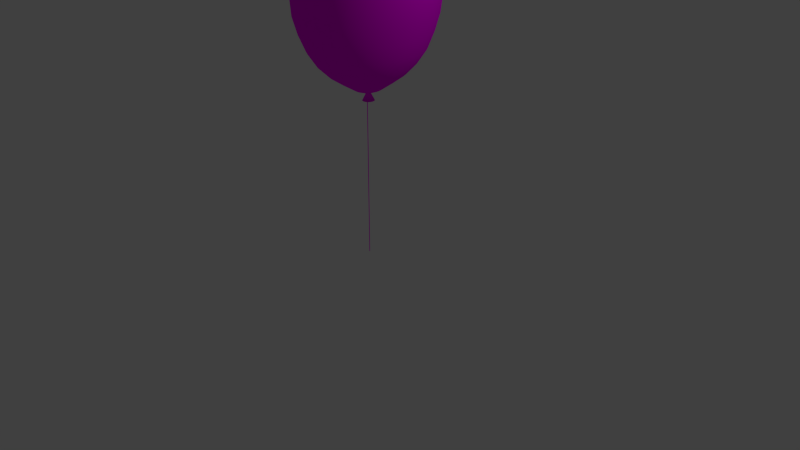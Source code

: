 # Source: LuftballonLila.blend  (saved by Blender 2.76.0; exported with 4.5.12 LTS)
import bpy
from mathutils import Matrix  # noqa: F401  (used for matrix-valued properties, if any)

bpy.ops.wm.read_factory_settings(use_empty=True)
scene = bpy.context.scene
scene.name = 'Scene'

# ---- collections
col_collection_1 = bpy.data.collections.new('Collection 1'); scene.collection.children.link(col_collection_1)

# ---- images (referenced by path relative to the original .blend; pixels are not part of the script)
import os
ASSET_DIR = os.environ.get("B2B_ASSET_DIR", "")  # directory of the original .blend (textures are referenced by path, not embedded)
HERE = os.path.dirname(os.path.abspath(__file__))  # packed textures are extracted next to this script under _unpacked/

def load_image(name, relpath, width, height, colorspace="sRGB"):
    """Load a texture the original file referenced (path relative to the .blend, or extracted next to this script)."""
    p = next((c for c in (os.path.join(HERE, relpath), os.path.join(ASSET_DIR, relpath)) if relpath and os.path.exists(c)), "")
    if p:
        img = bpy.data.images.load(p, check_existing=True)
        img.name = name
    else:  # same state as the original file: an image datablock whose file is absent (Cycles renders it pink)
        img = bpy.data.images.new(name, width, height)
        img.source = "FILE"
        img.filepath = "//" + (relpath or name)
    img.colorspace_settings.name = colorspace
    return img
img_luftballon_jpg = load_image('luftballon.jpg', 'luftballon.jpg', 1024, 1024, 'sRGB')
img_latex_luftballon_tuerkis_12inch_jpg = load_image('Latex-Luftballon-Tuerkis-12inch.jpg', 'Latex-Luftballon-Tuerkis-12inch.jpg', 1024, 1024, 'sRGB')
img_lila_jpg = load_image('lila.jpg', 'lila.jpg', 1024, 1024, 'sRGB')
img_dunkeldscf0060_jpg = load_image('dunkelDSCF0060.JPG', 'dunkelDSCF0060.JPG', 1024, 1024, 'sRGB')

# ---- materials (node trees are filled in below, after node groups)
mat_material_002 = bpy.data.materials.new('Material.002')
mat_material_002.alpha_threshold = 0.0
mat_material_002.roughness = 0.5
mat_material_004 = bpy.data.materials.new('Material.004')
mat_material_004.alpha_threshold = 0.0
mat_material_004.roughness = 0.5
mat_material_006 = bpy.data.materials.new('Material.006')
mat_material_006.alpha_threshold = 0.0
mat_material_006.roughness = 0.5
mat_material_003 = bpy.data.materials.new('Material.003')
mat_material_003.alpha_threshold = 0.0
mat_material_003.roughness = 0.5
mat_material_001 = bpy.data.materials.new('Material.001')
mat_material_001.alpha_threshold = 0.0
mat_material_001.roughness = 0.5
mat_material_005 = bpy.data.materials.new('Material.005')
mat_material_005.alpha_threshold = 0.0
mat_material_005.roughness = 0.5

# ---- material node trees
mat_material_002.use_nodes = True; mat_material_002.node_tree.nodes.clear()
_N = mat_material_002.node_tree.nodes; _L = mat_material_002.node_tree.links
n0 = _N.new('ShaderNodeOutputMaterial'); n0.name = 'Material Output'; n0.location = (300, 300)
n1 = _N.new('ShaderNodeBsdfDiffuse'); n1.name = 'Diffuse BSDF'; n1.location = (10, 300)
n2 = _N.new('ShaderNodeTexImage'); n2.name = 'Image Texture'; n2.location = (-180, 300)
n2.width = 140
n2.image = img_luftballon_jpg
_L.new(n1.outputs[0], n0.inputs[0])
_L.new(n2.outputs[0], n1.inputs[0])
n0.is_active_output = True
mat_material_004.use_nodes = True; mat_material_004.node_tree.nodes.clear()
_N = mat_material_004.node_tree.nodes; _L = mat_material_004.node_tree.links
n0 = _N.new('ShaderNodeOutputMaterial'); n0.name = 'Material Output'; n0.location = (300, 300)
n1 = _N.new('ShaderNodeBsdfDiffuse'); n1.name = 'Diffuse BSDF'; n1.location = (10, 300)
n2 = _N.new('ShaderNodeTexImage'); n2.name = 'Image Texture'; n2.location = (-180, 300)
n2.width = 140
n2.image = img_latex_luftballon_tuerkis_12inch_jpg
_L.new(n1.outputs[0], n0.inputs[0])
_L.new(n2.outputs[0], n1.inputs[0])
n0.is_active_output = True
mat_material_006.use_nodes = True; mat_material_006.node_tree.nodes.clear()
_N = mat_material_006.node_tree.nodes; _L = mat_material_006.node_tree.links
n0 = _N.new('ShaderNodeOutputMaterial'); n0.name = 'Material Output'; n0.location = (300, 300)
n1 = _N.new('ShaderNodeBsdfDiffuse'); n1.name = 'Diffuse BSDF'; n1.location = (10, 300)
n2 = _N.new('ShaderNodeTexImage'); n2.name = 'Image Texture'; n2.location = (-180, 300)
n2.width = 140
n2.image = img_lila_jpg
_L.new(n1.outputs[0], n0.inputs[0])
_L.new(n2.outputs[0], n1.inputs[0])
n0.is_active_output = True
mat_material_003.use_nodes = True; mat_material_003.node_tree.nodes.clear()
_N = mat_material_003.node_tree.nodes; _L = mat_material_003.node_tree.links
n0 = _N.new('ShaderNodeOutputMaterial'); n0.name = 'Material Output'; n0.location = (300, 300)
n1 = _N.new('ShaderNodeBsdfDiffuse'); n1.name = 'Diffuse BSDF'; n1.location = (10, 300)
n2 = _N.new('ShaderNodeTexImage'); n2.name = 'Image Texture'; n2.location = (-180, 300)
n2.width = 140
n2.image = img_dunkeldscf0060_jpg
_L.new(n1.outputs[0], n0.inputs[0])
_L.new(n2.outputs[0], n1.inputs[0])
n0.is_active_output = True
mat_material_001.use_nodes = True; mat_material_001.node_tree.nodes.clear()
_N = mat_material_001.node_tree.nodes; _L = mat_material_001.node_tree.links
n0 = _N.new('ShaderNodeOutputMaterial'); n0.name = 'Material Output'; n0.location = (300, 300)
n1 = _N.new('ShaderNodeBsdfDiffuse'); n1.name = 'Diffuse BSDF'; n1.location = (10, 300)
n2 = _N.new('ShaderNodeTexImage'); n2.name = 'Image Texture'; n2.location = (-180, 300)
n2.width = 140
n2.image = img_latex_luftballon_tuerkis_12inch_jpg
_L.new(n1.outputs[0], n0.inputs[0])
_L.new(n2.outputs[0], n1.inputs[0])
n0.is_active_output = True
mat_material_005.use_nodes = True; mat_material_005.node_tree.nodes.clear()
_N = mat_material_005.node_tree.nodes; _L = mat_material_005.node_tree.links
n0 = _N.new('ShaderNodeOutputMaterial'); n0.name = 'Material Output'; n0.location = (300, 300)
n1 = _N.new('ShaderNodeBsdfDiffuse'); n1.name = 'Diffuse BSDF'; n1.location = (10, 300)
n2 = _N.new('ShaderNodeTexImage'); n2.name = 'Image Texture'; n2.location = (-180, 300)
n2.width = 140
n2.image = img_lila_jpg
_L.new(n1.outputs[0], n0.inputs[0])
_L.new(n2.outputs[0], n1.inputs[0])
n0.is_active_output = True

# ---- world
world_world = bpy.data.worlds.new('World'); scene.world = world_world
world_world.color = (0.05088, 0.05088, 0.05088)
world_world.use_sun_shadow = False
world_world.sun_shadow_jitter_overblur = 0.0
world_world.cycles.sampling_method = 'MANUAL'
world_world.cycles.sample_map_resolution = 256

# ---- cameras
cam_camera = bpy.data.cameras.new('Camera')
cam_camera.clip_end = 100.0
cam_camera.lens = 35.0
cam_camera.sensor_width = 32.0
cam_camera.sensor_height = 18.0
cam_camera.ortho_scale = 7.314
cam_camera.dof.focus_distance = 0.0

# ---- lights
light_lamp = bpy.data.lights.new('Lamp', 'POINT')
light_lamp.transmission_factor = 0.0
light_lamp.cutoff_distance = 30.0
light_lamp.energy = 100.0
light_lamp.shadow_buffer_clip_start = 1.001
light_lamp.shadow_soft_size = 0.1
light_lamp.shadow_maximum_resolution = 0.006
light_lamp.use_absolute_resolution = True
light_lamp.cycles.use_multiple_importance_sampling = False

# ---- meshes
me_cone = bpy.data.meshes.new('Cone')
me_cone.from_pydata([(0.0, 1.0, -1.0), (0.1951, 0.9808, -1.0), (0.3827, 0.9239, -1.0), (0.5556, 0.8315, -1.0), (0.7071, 0.7071, -1.0), (0.8315, 0.5556, -1.0), (0.9239, 0.3827, -1.0), (0.9808, 0.1951, -1.0), (1.0, 7.55e-08, -1.0), (0.0, 0.0, 1.0), (0.9808, -0.1951, -1.0), (0.9239, -0.3827, -1.0), (0.8315, -0.5556, -1.0), (0.7071, -0.7071, -1.0), (0.5556, -0.8315, -1.0), (0.3827, -0.9239, -1.0), (0.1951, -0.9808, -1.0), (-3.258e-07, -1.0, -1.0), (-0.1951, -0.9808, -1.0), (-0.3827, -0.9239, -1.0), (-0.5556, -0.8315, -1.0), (-0.7071, -0.7071, -1.0), (-0.8315, -0.5556, -1.0), (-0.9239, -0.3827, -1.0), (-0.9808, -0.1951, -1.0), (-1.0, 9.656e-07, -1.0), (-0.9808, 0.1951, -1.0), (-0.9239, 0.3827, -1.0), (-0.8315, 0.5556, -1.0), (-0.7071, 0.7071, -1.0), (-0.5556, 0.8315, -1.0), (-0.3827, 0.9239, -1.0), (-0.1951, 0.9808, -1.0)], [], [(31, 9, 32), (0, 9, 1), (30, 9, 31), (29, 9, 30), (28, 9, 29), (27, 9, 28), (26, 9, 27), (25, 9, 26), (24, 9, 25), (23, 9, 24), (22, 9, 23), (21, 9, 22), (20, 9, 21), (19, 9, 20), (18, 9, 19), (17, 9, 18), (16, 9, 17), (15, 9, 16), (14, 9, 15), (13, 9, 14), (12, 9, 13), (11, 9, 12), (10, 9, 11), (8, 9, 10), (7, 9, 8), (6, 9, 7), (5, 9, 6), (4, 9, 5), (3, 9, 4), (2, 9, 3), (32, 9, 0), (1, 9, 2), (0, 1, 2, 3, 4, 5, 6, 7, 8, 10, 11, 12, 13, 14, 15, 16, 17, 18, 19, 20, 21, 22, 23, 24, 25, 26, 27, 28, 29, 30, 31, 32)])
me_cone.polygons.foreach_set('use_smooth', [True] * 33)
me_cone.polygons.foreach_set('material_index', [2, 2, 2, 2, 2, 2, 2, 2, 2, 2, 2, 2, 2, 2, 2, 2, 2, 2, 2, 2, 2, 2, 2, 2, 2, 2, 2, 2, 2, 2, 2, 2, 2])
_uv = me_cone.uv_layers.new(name='UVMap')
_uv.uv.foreach_set('vector', [0.4615, 0.559, 0.4895, 0.559, 0.4895, 0.587, 0.4615, 0.559, 0.4895, 0.559, 0.4895, 0.587, 0.4615, 0.559, 0.4895, 0.559, 0.4895, 0.587, 0.4615, 0.559, 0.4895, 0.559, 0.4895, 0.587, 0.4615, 0.559, 0.4895, 0.559, 0.4895, 0.587, 0.4615, 0.559, 0.4895, 0.559, 0.4895, 0.587, 0.4615, 0.559, 0.4895, 0.559, 0.4895, 0.587, 0.4615, 0.559, 0.4895, 0.559, 0.4895, 0.587, 0.4615, 0.559, 0.4895, 0.559, 0.4895, 0.587, 0.4615, 0.559, 0.4895, 0.559, 0.4895, 0.587, 0.4615, 0.559, 0.4895, 0.559, 0.4895, 0.587, 0.4615, 0.559, 0.4895, 0.559, 0.4895, 0.587, 0.4615, 0.559, 0.4895, 0.559, 0.4895, 0.587, 0.4615, 0.559, 0.4895, 0.559, 0.4895, 0.587, 0.4615, 0.559, 0.4895, 0.559, 0.4895, 0.587, 0.4615, 0.559, 0.4895, 0.559, 0.4895, 0.587, 0.4615, 0.559, 0.4895, 0.559, 0.4895, 0.587, 0.4615, 0.559, 0.4895, 0.559, 0.4895, 0.587, 0.4615, 0.559, 0.4895, 0.559, 0.4895, 0.587, 0.4615, 0.559, 0.4895, 0.559, 0.4895, 0.587, 0.4615, 0.559, 0.4895, 0.559, 0.4895, 0.587, 0.4615, 0.559, 0.4895, 0.559, 0.4895, 0.587, 0.4615, 0.559, 0.4895, 0.559, 0.4895, 0.587, 0.4615, 0.559, 0.4895, 0.559, 0.4895, 0.587, 0.4615, 0.559, 0.4895, 0.559, 0.4895, 0.587, 0.4615, 0.559, 0.4895, 0.559, 0.4895, 0.587, 0.4615, 0.559, 0.4895, 0.559, 0.4895, 0.587, 0.4615, 0.559, 0.4895, 0.559, 0.4895, 0.587, 0.4615, 0.559, 0.4895, 0.559, 0.4895, 0.587, 0.4615, 0.559, 0.4895, 0.559, 0.4895, 0.587, 0.4615, 0.559, 0.4895, 0.559, 0.4895, 0.587, 0.4615, 0.559, 0.4895, 0.559, 0.4895, 0.587, 0.4755, 0.587, 0.4782, 0.5867, 0.4809, 0.5859, 0.4833, 0.5846, 0.4854, 0.5829, 0.4871, 0.5808, 0.4884, 0.5784, 0.4892, 0.5757, 0.4895, 0.573, 0.4892, 0.5703, 0.4884, 0.5677, 0.4871, 0.5653, 0.4854, 0.5631, 0.4833, 0.5614, 0.4809, 0.5601, 0.4782, 0.5593, 0.4755, 0.559, 0.4728, 0.5593, 0.4702, 0.5601, 0.4677, 0.5614, 0.4656, 0.5631, 0.4639, 0.5653, 0.4626, 0.5677, 0.4618, 0.5703, 0.4615, 0.573, 0.4618, 0.5757, 0.4626, 0.5784, 0.4639, 0.5808, 0.4656, 0.5829, 0.4677, 0.5846, 0.4702, 0.5859, 0.4728, 0.5867])
me_cone.materials.append(mat_material_002)
me_cone.materials.append(mat_material_004)
me_cone.materials.append(mat_material_006)
me_cone.use_remesh_preserve_volume = False
me_cone.use_remesh_preserve_attributes = False
me_cone.use_mirror_vertex_groups = False
me_cone.update()
me_plane_001 = bpy.data.meshes.new('Plane.001')
me_plane_001.from_pydata([(-1.0, -1.0, 0.0), (1.0, -1.0, 0.0), (-1.0, 1.0, 0.0), (1.0, 1.0, 0.0)], [], [(0, 1, 3, 2)])
_uv = me_plane_001.uv_layers.new(name='UVMap')
_uv.uv.foreach_set('vector', [8.67e-05, 8.666e-05, 0.7512, 8.666e-05, 0.7512, 0.9999, 8.666e-05, 0.9999])
me_plane_001.materials.append(mat_material_003)
me_plane_001.use_remesh_preserve_volume = False
me_plane_001.use_remesh_preserve_attributes = False
me_plane_001.use_mirror_vertex_groups = False
me_plane_001.update()
me_sphere = bpy.data.meshes.new('Sphere')
me_sphere.from_pydata([(-0.1703, -0.000836, 1.081), (-0.3339, -0.000836, 1.018), (-0.4848, -0.000836, 0.917), (-0.617, -0.000836, 0.7804), (-0.7255, -0.000836, 0.614), (-0.8062, -0.000836, 0.4242), (-0.8558, -0.000836, 0.2182), (-0.8786, -0.0006354, 0.007995), (-0.8274, -0.01164, -0.3027), (-0.7561, -0.01164, -0.5101), (-0.6806, -0.01164, -0.7012), (-0.5608, -0.01164, -0.8687), (-0.4408, -0.01164, -0.995), (-0.3039, -0.01164, -1.095), (-0.1553, -0.01164, -1.194), (-0.167, 0.03187, 1.081), (-0.3275, 0.06331, 1.018), (-0.4755, 0.09229, 0.917), (-0.6052, 0.1177, 0.7804), (-0.7116, 0.1385, 0.614), (-0.7907, 0.154, 0.4242), (-0.8394, 0.1636, 0.2182), (-0.8617, 0.1681, 0.007995), (-0.8115, 0.1539, -0.3027), (-0.7416, 0.1443, -0.5101), (-0.6675, 0.1287, -0.7012), (-0.5501, 0.1077, -0.8687), (-0.4324, 0.08211, -0.995), (-0.2981, 0.05293, -1.095), (-0.1524, 0.02128, -1.194), (-0.1573, 0.06331, 1.081), (-0.3085, 0.125, 1.018), (-0.4479, 0.1818, 0.917), (-0.5701, 0.2317, 0.7804), (-0.6703, 0.2726, 0.614), (-0.7448, 0.3029, 0.4242), (-0.7907, 0.3217, 0.2182), (-0.8117, 0.3303, 0.007995), (-0.7644, 0.313, -0.3027), (-0.6986, 0.2941, -0.5101), (-0.6288, 0.2636, -0.7012), (-0.5182, 0.2224, -0.8687), (-0.4073, 0.1722, -0.995), (-0.2808, 0.115, -1.095), (-0.1436, 0.05293, -1.194), (-0.1416, 0.09229, 1.081), (-0.2777, 0.1818, 1.018), (-0.4031, 0.2644, 0.917), (-0.513, 0.3367, 0.7804), (-0.6033, 0.3961, 0.614), (-0.6703, 0.4402, 0.4242), (-0.7116, 0.4673, 0.2182), (-0.7306, 0.4799, 0.007995), (-0.6881, 0.4596, -0.3027), (-0.6288, 0.4323, -0.5101), (-0.566, 0.3879, -0.7012), (-0.4665, 0.3281, -0.8687), (-0.3667, 0.2553, -0.995), (-0.2528, 0.1722, -1.095), (-0.1293, 0.08211, -1.194), (-0.1204, 0.1177, 1.081), (-0.2361, 0.2317, 1.018), (-0.3428, 0.3367, 0.917), (-0.4363, 0.4288, 0.7804), (-0.513, 0.5043, 0.614), (-0.5701, 0.5605, 0.4242), (-0.6052, 0.595, 0.2182), (-0.6213, 0.6109, 0.007995), (-0.5853, 0.5882, -0.3027), (-0.5349, 0.5534, -0.5101), (-0.4815, 0.4969, -0.7012), (-0.3968, 0.4208, -0.8687), (-0.312, 0.3281, -0.995), (-0.2151, 0.2224, -1.095), (-0.1101, 0.1077, -1.194), (-0.09461, 0.1385, 1.081), (-0.1855, 0.2726, 1.018), (-0.2694, 0.3961, 0.917), (-0.3428, 0.5043, 0.7804), (-0.4031, 0.5932, 0.614), (-0.4479, 0.6592, 0.4242), (-0.4755, 0.6998, 0.2182), (-0.4882, 0.7185, 0.007995), (-0.46, 0.6937, -0.3027), (-0.4204, 0.6528, -0.5101), (-0.3785, 0.5863, -0.7012), (-0.312, 0.4969, -0.8687), (-0.2453, 0.3879, -0.995), (-0.1692, 0.2636, -1.095), (-0.08667, 0.1287, -1.194), (-0.06518, 0.154, 1.081), (-0.1278, 0.3029, 1.018), (-0.1855, 0.4402, 0.917), (-0.2361, 0.5605, 0.7804), (-0.2777, 0.6592, 0.614), (-0.3085, 0.7325, 0.4242), (-0.3275, 0.7777, 0.2182), (-0.3364, 0.7984, 0.007995), (-0.3171, 0.7721, -0.3027), (-0.2899, 0.7266, -0.5101), (-0.2609, 0.6528, -0.7012), (-0.2151, 0.5534, -0.8687), (-0.1692, 0.4323, -0.995), (-0.1168, 0.2941, -1.095), (-0.05996, 0.1443, -1.194), (-0.03325, 0.1636, 1.081), (-0.06518, 0.3217, 1.018), (-0.09461, 0.4673, 0.917), (-0.1204, 0.595, 0.7804), (-0.1416, 0.6998, 0.614), (-0.1573, 0.7777, 0.4242), (-0.167, 0.8257, 0.2182), (-0.1716, 0.8476, 0.007995), (-0.1621, 0.8203, -0.3027), (-0.1482, 0.7721, -0.5101), (-0.1334, 0.6937, -0.7012), (-0.1101, 0.5882, -0.8687), (-0.08667, 0.4596, -0.995), (-0.05996, 0.313, -1.095), (-0.03097, 0.1539, -1.194), (-3.679e-05, 0.1668, 1.081), (-3.68e-05, 0.328, 1.018), (-3.681e-05, 0.4765, 0.917), (-3.68e-05, 0.6067, 0.7804), (-3.679e-05, 0.7136, 0.614), (-3.684e-05, 0.793, 0.4242), (-0.000282, 0.8476, 0.2236), (-0.000282, 0.8643, 0.007995), (-0.0008298, 0.8366, -0.3027), (-0.00083, 0.7874, -0.5101), (-0.0008299, 0.7075, -0.7012), (-0.0008299, 0.5999, -0.8687), (-0.0008299, 0.4689, -0.995), (-0.0008299, 0.3193, -1.095), (-0.0008299, 0.1571, -1.194), (0.03317, 0.1636, 1.081), (0.06511, 0.3217, 1.018), (0.09454, 0.4673, 0.917), (0.1203, 0.595, 0.7804), (0.1415, 0.6998, 0.614), (0.1572, 0.7777, 0.4242), (0.1678, 0.8313, 0.2236), (0.1711, 0.8476, 0.007995), (0.1604, 0.8203, -0.3027), (0.1465, 0.7721, -0.5101), (0.1318, 0.6937, -0.7012), (0.1084, 0.5882, -0.8687), (0.08501, 0.4596, -0.995), (0.0583, 0.313, -1.095), (0.02931, 0.1539, -1.194), (0.06511, 0.154, 1.081), (0.1277, 0.3029, 1.018), (0.1855, 0.4402, 0.917), (0.2361, 0.5605, 0.7804), (0.2776, 0.6592, 0.614), (0.3085, 0.7325, 0.4242), (0.3294, 0.7831, 0.2236), (0.3358, 0.7984, 0.007995), (0.3155, 0.7721, -0.3027), (0.2882, 0.7266, -0.5101), (0.2593, 0.6528, -0.7012), (0.2135, 0.5534, -0.8687), (0.1675, 0.4323, -0.995), (0.1152, 0.2941, -1.095), (0.0583, 0.1443, -1.194), (0.09454, 0.1385, 1.081), (0.1855, 0.2726, 1.018), (0.2693, 0.3961, 0.917), (0.3427, 0.5043, 0.7804), (0.403, 0.5932, 0.614), (0.4478, 0.6592, 0.4242), (0.4783, 0.7047, 0.2236), (0.4877, 0.7185, 0.007995), (0.4584, 0.6937, -0.3027), (0.4188, 0.6528, -0.5101), (0.3768, 0.5863, -0.7012), (0.3103, 0.4969, -0.8687), (0.2436, 0.3879, -0.995), (0.1675, 0.2636, -1.095), (0.08501, 0.1287, -1.194), (0.1203, 0.1177, 1.081), (0.2361, 0.2317, 1.018), (0.3427, 0.3367, 0.917), (0.4362, 0.4288, 0.7804), (0.513, 0.5043, 0.614), (0.57, 0.5605, 0.4242), (0.6088, 0.5992, 0.2236), (0.6208, 0.6109, 0.007995), (0.5836, 0.5882, -0.3027), (0.5332, 0.5534, -0.5101), (0.4798, 0.4969, -0.7012), (0.3952, 0.4208, -0.8687), (0.3103, 0.3281, -0.995), (0.2135, 0.2224, -1.095), (0.1084, 0.1077, -1.194), (0.1415, 0.09229, 1.081), (0.2776, 0.1818, 1.018), (0.403, 0.2644, 0.917), (0.513, 0.3367, 0.7804), (0.6032, 0.3961, 0.614), (0.6702, 0.4402, 0.4242), (0.716, 0.4706, 0.2236), (0.73, 0.4799, 0.007995), (0.6864, 0.4596, -0.3027), (0.6272, 0.4323, -0.5101), (0.5643, 0.3879, -0.7012), (0.4648, 0.3281, -0.8687), (0.365, 0.2553, -0.995), (0.2512, 0.1722, -1.095), (0.1276, 0.08211, -1.194), (0.1572, 0.06331, 1.081), (0.3085, 0.125, 1.018), (0.4478, 0.1818, 0.917), (0.57, 0.2317, 0.7804), (0.6702, 0.2726, 0.614), (0.7447, 0.3029, 0.4242), (0.7956, 0.324, 0.2236), (0.8112, 0.3303, 0.007995), (0.7628, 0.313, -0.3027), (0.6969, 0.2941, -0.5101), (0.6272, 0.2636, -0.7012), (0.5166, 0.2224, -0.8687), (0.4057, 0.1722, -0.995), (0.2792, 0.115, -1.095), (0.1419, 0.05293, -1.194), (0.1669, 0.03187, 1.081), (0.3275, 0.06331, 1.018), (0.4754, 0.09229, 0.917), (0.6051, 0.1177, 0.7804), (0.7115, 0.1385, 0.614), (0.7906, 0.154, 0.4242), (0.8446, 0.1649, 0.2236), (0.8612, 0.1681, 0.007995), (0.8098, 0.1539, -0.3027), (0.7399, 0.1443, -0.5101), (0.6658, 0.1287, -0.7012), (0.5484, 0.1077, -0.8687), (0.4307, 0.08211, -0.995), (0.2964, 0.05293, -1.095), (0.1507, 0.02128, -1.194), (0.1702, -0.000836, 1.081), (0.3339, -0.0008359, 1.018), (0.4847, -0.0008359, 0.917), (0.617, -0.000836, 0.7804), (0.7255, -0.000836, 0.614), (0.8112, -0.0006353, 0.431), (0.8612, -0.0006354, 0.2236), (0.878, -0.0006355, 0.007995), (0.8257, -0.01164, -0.3027), (0.7544, -0.01164, -0.5101), (0.6789, -0.01164, -0.7012), (0.5592, -0.01164, -0.8687), (0.4392, -0.01164, -0.995), (0.3022, -0.01164, -1.095), (0.1537, -0.01164, -1.194), (0.1669, -0.03354, 1.081), (0.3275, -0.06498, 1.018), (0.4754, -0.09396, 0.917), (0.6051, -0.1194, 0.7804), (0.7115, -0.1402, 0.614), (0.7956, -0.1565, 0.431), (0.8446, -0.1661, 0.2236), (0.8612, -0.1694, 0.007995), (0.8098, -0.1771, -0.3027), (0.7399, -0.1675, -0.5101), (0.6658, -0.1519, -0.7012), (0.5484, -0.1309, -0.8687), (0.4307, -0.1054, -0.995), (0.2964, -0.07621, -1.095), (0.1507, -0.04455, -1.194), (0.1572, -0.06498, 1.081), (0.3085, -0.1267, 1.018), (0.4478, -0.1835, 0.917), (0.57, -0.2333, 0.7804), (0.6702, -0.2742, 0.614), (0.7494, -0.3064, 0.431), (0.7956, -0.3253, 0.2236), (0.8112, -0.3316, 0.007995), (0.7628, -0.3363, -0.3027), (0.6969, -0.3174, -0.5101), (0.6272, -0.2868, -0.7012), (0.5166, -0.2457, -0.8687), (0.4057, -0.1955, -0.995), (0.2792, -0.1383, -1.095), (0.1419, -0.07621, -1.194), (0.1415, -0.09396, 1.081), (0.2776, -0.1835, 1.018), (0.403, -0.266, 0.917), (0.513, -0.3384, 0.7804), (0.6032, -0.3977, 0.614), (0.6744, -0.4446, 0.431), (0.716, -0.4719, 0.2236), (0.73, -0.4811, 0.007995), (0.6864, -0.4829, -0.3027), (0.6272, -0.4556, -0.5101), (0.5643, -0.4112, -0.7012), (0.4648, -0.3514, -0.8687), (0.365, -0.2786, -0.995), (0.2512, -0.1955, -1.095), (0.1276, -0.1054, -1.194), (0.1203, -0.1194, 1.081), (0.2361, -0.2333, 1.018), (0.3427, -0.3384, 0.917), (0.4362, -0.4304, 0.7804), (0.513, -0.506, 0.614), (0.5735, -0.5657, 0.431), (0.6088, -0.6005, 0.2236), (0.6208, -0.6122, 0.007995), (0.5836, -0.6115, -0.3027), (0.5332, -0.5767, -0.5101), (0.4798, -0.5201, -0.7012), (0.3952, -0.4441, -0.8687), (0.3103, -0.3514, -0.995), (0.2135, -0.2457, -1.095), (0.1084, -0.1309, -1.194), (0.09454, -0.1402, 1.081), (0.1855, -0.2742, 1.018), (0.2693, -0.3977, 0.917), (0.3427, -0.506, 0.7804), (0.403, -0.5948, 0.614), (0.4505, -0.665, 0.431), (0.4783, -0.7059, 0.2236), (0.4877, -0.7198, 0.007995), (0.4584, -0.7169, -0.3027), (0.4188, -0.676, -0.5101), (0.3768, -0.6096, -0.7012), (0.3103, -0.5201, -0.8687), (0.2436, -0.4112, -0.995), (0.1675, -0.2868, -1.095), (0.08501, -0.1519, -1.194), (-0.0008299, -0.01164, -1.253), (0.06511, -0.1557, 1.081), (0.1277, -0.3046, 1.018), (0.1855, -0.4419, 0.917), (0.2361, -0.5621, 0.7804), (0.2776, -0.6609, 0.614), (0.3102, -0.7389, 0.431), (0.3294, -0.7843, 0.2236), (0.3358, -0.7997, 0.007995), (0.3155, -0.7953, -0.3027), (0.2882, -0.7499, -0.5101), (0.2593, -0.676, -0.7012), (0.2135, -0.5767, -0.8687), (0.1675, -0.4556, -0.995), (0.1152, -0.3174, -1.095), (0.0583, -0.1675, -1.194), (0.03317, -0.1652, 1.081), (0.06511, -0.3233, 1.018), (0.09454, -0.469, 0.917), (0.1203, -0.5967, 0.7804), (0.1415, -0.7015, 0.614), (0.1572, -0.7794, 0.4242), (0.1678, -0.8326, 0.2236), (0.1711, -0.8489, 0.007995), (0.1604, -0.8436, -0.3027), (0.1465, -0.7953, -0.5101), (0.1318, -0.7169, -0.7012), (0.1084, -0.6115, -0.8687), (0.08501, -0.4829, -0.995), (0.0583, -0.3363, -1.095), (0.02931, -0.1771, -1.194), (-3.681e-05, -0.1685, 1.081), (-3.683e-05, -0.3296, 1.018), (-3.683e-05, -0.4782, 0.917), (-3.692e-05, -0.6084, 0.7804), (-3.696e-05, -0.7152, 0.614), (-3.68e-05, -0.7946, 0.4242), (-0.0002823, -0.8489, 0.2236), (-0.0002822, -0.8655, 0.007995), (-0.0008301, -0.8599, -0.3027), (-0.0008299, -0.8107, -0.5101), (-0.0008301, -0.7308, -0.7012), (-0.00083, -0.6232, -0.8687), (-0.00083, -0.4921, -0.995), (-0.00083, -0.3426, -1.095), (-0.0008299, -0.1804, -1.194), (-0.03325, -0.1652, 1.081), (-0.06518, -0.3233, 1.018), (-0.09461, -0.469, 0.917), (-0.1204, -0.5967, 0.7804), (-0.1416, -0.7015, 0.614), (-0.1573, -0.7794, 0.4242), (-0.1683, -0.8326, 0.2236), (-0.1716, -0.8489, 0.007995), (-0.1621, -0.8436, -0.3027), (-0.1482, -0.7953, -0.5101), (-0.1334, -0.7169, -0.7012), (-0.1101, -0.6115, -0.8687), (-0.08667, -0.4829, -0.995), (-0.05996, -0.3363, -1.095), (-0.03097, -0.1771, -1.194), (-0.06518, -0.1557, 1.081), (-0.1278, -0.3046, 1.018), (-0.1855, -0.4419, 0.917), (-0.2361, -0.5621, 0.7804), (-0.2777, -0.6609, 0.614), (-0.3085, -0.7342, 0.4242), (-0.3299, -0.7843, 0.2236), (-0.3364, -0.7997, 0.007995), (-0.3171, -0.7953, -0.3027), (-0.2899, -0.7499, -0.5101), (-0.2609, -0.676, -0.7012), (-0.2151, -0.5767, -0.8687), (-0.1692, -0.4556, -0.995), (-0.1168, -0.3174, -1.095), (-0.05996, -0.1675, -1.194), (-0.09461, -0.1402, 1.081), (-0.1855, -0.2742, 1.018), (-0.2694, -0.3977, 0.917), (-0.3428, -0.506, 0.7804), (-0.4031, -0.5948, 0.614), (-0.4479, -0.6609, 0.4242), (-0.4789, -0.7059, 0.2236), (-0.4882, -0.7198, 0.007995), (-0.46, -0.7169, -0.3027), (-0.4204, -0.676, -0.5101), (-0.3785, -0.6096, -0.7012), (-0.312, -0.5201, -0.8687), (-0.2453, -0.4112, -0.995), (-0.1692, -0.2868, -1.095), (-0.08667, -0.1519, -1.194), (-0.1204, -0.1194, 1.081), (-0.2361, -0.2333, 1.018), (-0.3428, -0.3384, 0.917), (-0.4363, -0.4304, 0.7804), (-0.513, -0.506, 0.614), (-0.5701, -0.5621, 0.4242), (-0.6094, -0.6005, 0.2236), (-0.6213, -0.6122, 0.007995), (-0.5853, -0.6115, -0.3027), (-0.5349, -0.5767, -0.5101), (-0.4815, -0.5201, -0.7012), (-0.3968, -0.4441, -0.8687), (-0.312, -0.3514, -0.995), (-0.2151, -0.2457, -1.095), (-0.1101, -0.1309, -1.194), (-0.1416, -0.09396, 1.081), (-0.2777, -0.1835, 1.018), (-0.4031, -0.266, 0.917), (-0.513, -0.3384, 0.7804), (-0.6033, -0.3977, 0.614), (-0.6703, -0.4419, 0.4242), (-0.7165, -0.4719, 0.2236), (-0.7306, -0.4811, 0.007995), (-0.6881, -0.4829, -0.3027), (-0.6288, -0.4556, -0.5101), (-0.566, -0.4112, -0.7012), (-0.4665, -0.3514, -0.8687), (-0.3667, -0.2786, -0.995), (-0.2528, -0.1955, -1.095), (-0.1293, -0.1054, -1.194), (-3.706e-05, -0.0008361, 1.102), (-0.1573, -0.06498, 1.081), (-0.3085, -0.1267, 1.018), (-0.4479, -0.1835, 0.917), (-0.5701, -0.2333, 0.7804), (-0.6703, -0.2742, 0.614), (-0.7448, -0.3046, 0.4242), (-0.7907, -0.3233, 0.2182), (-0.8117, -0.3316, 0.007995), (-0.7644, -0.3363, -0.3027), (-0.6986, -0.3174, -0.5101), (-0.6288, -0.2868, -0.7012), (-0.5182, -0.2457, -0.8687), (-0.4073, -0.1955, -0.995), (-0.2808, -0.1383, -1.095), (-0.1436, -0.07621, -1.194), (-0.167, -0.03354, 1.081), (-0.3275, -0.06498, 1.018), (-0.4755, -0.09396, 0.917), (-0.6052, -0.1194, 0.7804), (-0.7116, -0.1402, 0.614), (-0.7907, -0.1557, 0.4242), (-0.8394, -0.1652, 0.2182), (-0.8617, -0.1694, 0.007995), (-0.8115, -0.1771, -0.3027), (-0.7416, -0.1675, -0.5101), (-0.6675, -0.1519, -0.7012), (-0.5501, -0.1309, -0.8687), (-0.4324, -0.1054, -0.995), (-0.2981, -0.07621, -1.095), (-0.1524, -0.04455, -1.194)], [], [(11, 10, 25, 26), (4, 3, 18, 19), (12, 11, 26, 27), (5, 4, 19, 20), (13, 12, 27, 28), (6, 5, 20, 21), (14, 13, 28, 29), (7, 6, 21, 22), (8, 7, 22, 23), (1, 0, 15, 16), (9, 8, 23, 24), (2, 1, 16, 17), (10, 9, 24, 25), (3, 2, 17, 18), (25, 24, 39, 40), (18, 17, 32, 33), (26, 25, 40, 41), (19, 18, 33, 34), (27, 26, 41, 42), (20, 19, 34, 35), (28, 27, 42, 43), (21, 20, 35, 36), (29, 28, 43, 44), (22, 21, 36, 37), (23, 22, 37, 38), (16, 15, 30, 31), (24, 23, 38, 39), (17, 16, 31, 32), (44, 43, 58, 59), (37, 36, 51, 52), (38, 37, 52, 53), (31, 30, 45, 46), (39, 38, 53, 54), (32, 31, 46, 47), (40, 39, 54, 55), (33, 32, 47, 48), (41, 40, 55, 56), (34, 33, 48, 49), (42, 41, 56, 57), (35, 34, 49, 50), (43, 42, 57, 58), (36, 35, 50, 51), (48, 47, 62, 63), (56, 55, 70, 71), (49, 48, 63, 64), (57, 56, 71, 72), (50, 49, 64, 65), (58, 57, 72, 73), (51, 50, 65, 66), (59, 58, 73, 74), (52, 51, 66, 67), (53, 52, 67, 68), (46, 45, 60, 61), (54, 53, 68, 69), (47, 46, 61, 62), (55, 54, 69, 70), (67, 66, 81, 82), (68, 67, 82, 83), (61, 60, 75, 76), (69, 68, 83, 84), (62, 61, 76, 77), (70, 69, 84, 85), (63, 62, 77, 78), (71, 70, 85, 86), (64, 63, 78, 79), (72, 71, 86, 87), (65, 64, 79, 80), (73, 72, 87, 88), (66, 65, 80, 81), (74, 73, 88, 89), (86, 85, 100, 101), (79, 78, 93, 94), (87, 86, 101, 102), (80, 79, 94, 95), (88, 87, 102, 103), (81, 80, 95, 96), (89, 88, 103, 104), (82, 81, 96, 97), (83, 82, 97, 98), (76, 75, 90, 91), (84, 83, 98, 99), (77, 76, 91, 92), (85, 84, 99, 100), (78, 77, 92, 93), (98, 97, 112, 113), (91, 90, 105, 106), (99, 98, 113, 114), (92, 91, 106, 107), (100, 99, 114, 115), (93, 92, 107, 108), (101, 100, 115, 116), (94, 93, 108, 109), (102, 101, 116, 117), (95, 94, 109, 110), (103, 102, 117, 118), (96, 95, 110, 111), (104, 103, 118, 119), (97, 96, 111, 112), (117, 116, 131, 132), (110, 109, 124, 125), (118, 117, 132, 133), (111, 110, 125, 126), (119, 118, 133, 134), (112, 111, 126, 127), (113, 112, 127, 128), (106, 105, 120, 121), (114, 113, 128, 129), (107, 106, 121, 122), (115, 114, 129, 130), (108, 107, 122, 123), (116, 115, 130, 131), (109, 108, 123, 124), (121, 120, 135, 136), (129, 128, 143, 144), (122, 121, 136, 137), (130, 129, 144, 145), (123, 122, 137, 138), (131, 130, 145, 146), (124, 123, 138, 139), (132, 131, 146, 147), (125, 124, 139, 140), (133, 132, 147, 148), (126, 125, 140, 141), (134, 133, 148, 149), (127, 126, 141, 142), (128, 127, 142, 143), (140, 139, 154, 155), (148, 147, 162, 163), (141, 140, 155, 156), (149, 148, 163, 164), (142, 141, 156, 157), (143, 142, 157, 158), (136, 135, 150, 151), (144, 143, 158, 159), (137, 136, 151, 152), (145, 144, 159, 160), (138, 137, 152, 153), (146, 145, 160, 161), (139, 138, 153, 154), (147, 146, 161, 162), (159, 158, 173, 174), (152, 151, 166, 167), (160, 159, 174, 175), (153, 152, 167, 168), (161, 160, 175, 176), (154, 153, 168, 169), (162, 161, 176, 177), (155, 154, 169, 170), (163, 162, 177, 178), (156, 155, 170, 171), (164, 163, 178, 179), (157, 156, 171, 172), (158, 157, 172, 173), (151, 150, 165, 166), (178, 177, 192, 193), (171, 170, 185, 186), (179, 178, 193, 194), (172, 171, 186, 187), (173, 172, 187, 188), (166, 165, 180, 181), (174, 173, 188, 189), (167, 166, 181, 182), (175, 174, 189, 190), (168, 167, 182, 183), (176, 175, 190, 191), (169, 168, 183, 184), (177, 176, 191, 192), (170, 169, 184, 185), (182, 181, 196, 197), (190, 189, 204, 205), (183, 182, 197, 198), (191, 190, 205, 206), (184, 183, 198, 199), (192, 191, 206, 207), (185, 184, 199, 200), (193, 192, 207, 208), (186, 185, 200, 201), (194, 193, 208, 209), (187, 186, 201, 202), (188, 187, 202, 203), (181, 180, 195, 196), (189, 188, 203, 204), (201, 200, 215, 216), (209, 208, 223, 224), (202, 201, 216, 217), (203, 202, 217, 218), (196, 195, 210, 211), (204, 203, 218, 219), (197, 196, 211, 212), (205, 204, 219, 220), (198, 197, 212, 213), (206, 205, 220, 221), (199, 198, 213, 214), (207, 206, 221, 222), (200, 199, 214, 215), (208, 207, 222, 223), (220, 219, 234, 235), (213, 212, 227, 228), (221, 220, 235, 236), (214, 213, 228, 229), (222, 221, 236, 237), (215, 214, 229, 230), (223, 222, 237, 238), (216, 215, 230, 231), (224, 223, 238, 239), (217, 216, 231, 232), (218, 217, 232, 233), (211, 210, 225, 226), (219, 218, 233, 234), (212, 211, 226, 227), (239, 238, 253, 254), (232, 231, 246, 247), (233, 232, 247, 248), (226, 225, 240, 241), (234, 233, 248, 249), (227, 226, 241, 242), (235, 234, 249, 250), (228, 227, 242, 243), (236, 235, 250, 251), (229, 228, 243, 244), (237, 236, 251, 252), (230, 229, 244, 245), (238, 237, 252, 253), (231, 230, 245, 246), (251, 250, 265, 266), (244, 243, 258, 259), (252, 251, 266, 267), (245, 244, 259, 260), (253, 252, 267, 268), (246, 245, 260, 261), (254, 253, 268, 269), (247, 246, 261, 262), (248, 247, 262, 263), (241, 240, 255, 256), (249, 248, 263, 264), (242, 241, 256, 257), (250, 249, 264, 265), (243, 242, 257, 258), (263, 262, 277, 278), (256, 255, 270, 271), (264, 263, 278, 279), (257, 256, 271, 272), (265, 264, 279, 280), (258, 257, 272, 273), (266, 265, 280, 281), (259, 258, 273, 274), (267, 266, 281, 282), (260, 259, 274, 275), (268, 267, 282, 283), (261, 260, 275, 276), (269, 268, 283, 284), (262, 261, 276, 277), (274, 273, 288, 289), (282, 281, 296, 297), (275, 274, 289, 290), (283, 282, 297, 298), (276, 275, 290, 291), (284, 283, 298, 299), (277, 276, 291, 292), (278, 277, 292, 293), (271, 270, 285, 286), (279, 278, 293, 294), (272, 271, 286, 287), (280, 279, 294, 295), (273, 272, 287, 288), (281, 280, 295, 296), (293, 292, 307, 308), (286, 285, 300, 301), (294, 293, 308, 309), (287, 286, 301, 302), (295, 294, 309, 310), (288, 287, 302, 303), (296, 295, 310, 311), (289, 288, 303, 304), (297, 296, 311, 312), (290, 289, 304, 305), (298, 297, 312, 313), (291, 290, 305, 306), (299, 298, 313, 314), (292, 291, 306, 307), (312, 311, 326, 327), (305, 304, 319, 320), (313, 312, 327, 328), (306, 305, 320, 321), (314, 313, 328, 329), (307, 306, 321, 322), (308, 307, 322, 323), (301, 300, 315, 316), (309, 308, 323, 324), (302, 301, 316, 317), (310, 309, 324, 325), (303, 302, 317, 318), (311, 310, 325, 326), (304, 303, 318, 319), (316, 315, 331, 332), (324, 323, 339, 340), (317, 316, 332, 333), (325, 324, 340, 341), (318, 317, 333, 334), (326, 325, 341, 342), (319, 318, 334, 335), (327, 326, 342, 343), (320, 319, 335, 336), (328, 327, 343, 344), (321, 320, 336, 337), (329, 328, 344, 345), (322, 321, 337, 338), (323, 322, 338, 339), (336, 335, 350, 351), (344, 343, 358, 359), (337, 336, 351, 352), (345, 344, 359, 360), (338, 337, 352, 353), (339, 338, 353, 354), (332, 331, 346, 347), (340, 339, 354, 355), (333, 332, 347, 348), (341, 340, 355, 356), (334, 333, 348, 349), (342, 341, 356, 357), (335, 334, 349, 350), (343, 342, 357, 358), (355, 354, 369, 370), (348, 347, 362, 363), (356, 355, 370, 371), (349, 348, 363, 364), (357, 356, 371, 372), (350, 349, 364, 365), (358, 357, 372, 373), (351, 350, 365, 366), (359, 358, 373, 374), (352, 351, 366, 367), (360, 359, 374, 375), (353, 352, 367, 368), (354, 353, 368, 369), (347, 346, 361, 362), (374, 373, 388, 389), (367, 366, 381, 382), (375, 374, 389, 390), (368, 367, 382, 383), (369, 368, 383, 384), (362, 361, 376, 377), (370, 369, 384, 385), (363, 362, 377, 378), (371, 370, 385, 386), (364, 363, 378, 379), (372, 371, 386, 387), (365, 364, 379, 380), (373, 372, 387, 388), (366, 365, 380, 381), (386, 385, 400, 401), (379, 378, 393, 394), (387, 386, 401, 402), (380, 379, 394, 395), (388, 387, 402, 403), (381, 380, 395, 396), (389, 388, 403, 404), (382, 381, 396, 397), (390, 389, 404, 405), (383, 382, 397, 398), (384, 383, 398, 399), (377, 376, 391, 392), (385, 384, 399, 400), (378, 377, 392, 393), (405, 404, 419, 420), (398, 397, 412, 413), (399, 398, 413, 414), (392, 391, 406, 407), (400, 399, 414, 415), (393, 392, 407, 408), (401, 400, 415, 416), (394, 393, 408, 409), (402, 401, 416, 417), (395, 394, 409, 410), (403, 402, 417, 418), (396, 395, 410, 411), (404, 403, 418, 419), (397, 396, 411, 412), (409, 408, 423, 424), (417, 416, 431, 432), (410, 409, 424, 425), (418, 417, 432, 433), (411, 410, 425, 426), (419, 418, 433, 434), (412, 411, 426, 427), (420, 419, 434, 435), (413, 412, 427, 428), (414, 413, 428, 429), (407, 406, 421, 422), (415, 414, 429, 430), (408, 407, 422, 423), (416, 415, 430, 431), (428, 427, 442, 443), (429, 428, 443, 444), (422, 421, 436, 437), (430, 429, 444, 445), (423, 422, 437, 438), (431, 430, 445, 446), (424, 423, 438, 439), (432, 431, 446, 447), (425, 424, 439, 440), (433, 432, 447, 448), (426, 425, 440, 441), (434, 433, 448, 449), (427, 426, 441, 442), (435, 434, 449, 450), (447, 446, 462, 463), (440, 439, 455, 456), (448, 447, 463, 464), (441, 440, 456, 457), (449, 448, 464, 465), (442, 441, 457, 458), (450, 449, 465, 466), (443, 442, 458, 459), (444, 443, 459, 460), (437, 436, 452, 453), (445, 444, 460, 461), (438, 437, 453, 454), (446, 445, 461, 462), (439, 438, 454, 455), (460, 459, 474, 475), (453, 452, 467, 468), (461, 460, 475, 476), (454, 453, 468, 469), (462, 461, 476, 477), (455, 454, 469, 470), (463, 462, 477, 478), (456, 455, 470, 471), (464, 463, 478, 479), (457, 456, 471, 472), (465, 464, 479, 480), (458, 457, 472, 473), (466, 465, 480, 481), (459, 458, 473, 474), (0, 451, 15), (330, 14, 29), (15, 451, 30), (330, 29, 44), (30, 451, 45), (330, 44, 59), (45, 451, 60), (330, 59, 74), (60, 451, 75), (330, 74, 89), (75, 451, 90), (330, 89, 104), (330, 104, 119), (90, 451, 105), (105, 451, 120), (330, 119, 134), (120, 451, 135), (330, 134, 149), (135, 451, 150), (330, 149, 164), (150, 451, 165), (330, 164, 179), (165, 451, 180), (330, 179, 194), (180, 451, 195), (330, 194, 209), (195, 451, 210), (330, 209, 224), (210, 451, 225), (330, 224, 239), (225, 451, 240), (330, 239, 254), (240, 451, 255), (330, 254, 269), (255, 451, 270), (330, 269, 284), (270, 451, 285), (330, 284, 299), (285, 451, 300), (330, 299, 314), (300, 451, 315), (330, 314, 329), (315, 451, 331), (330, 329, 345), (331, 451, 346), (330, 345, 360), (346, 451, 361), (330, 360, 375), (361, 451, 376), (330, 375, 390), (376, 451, 391), (330, 390, 405), (391, 451, 406), (330, 405, 420), (406, 451, 421), (330, 420, 435), (421, 451, 436), (330, 435, 450), (436, 451, 452), (330, 450, 466), (452, 451, 467), (330, 466, 481), (471, 470, 3, 4), (479, 478, 11, 12), (472, 471, 4, 5), (480, 479, 12, 13), (473, 472, 5, 6), (481, 480, 13, 14), (474, 473, 6, 7), (467, 451, 0), (330, 481, 14), (475, 474, 7, 8), (468, 467, 0, 1), (476, 475, 8, 9), (469, 468, 1, 2), (477, 476, 9, 10), (470, 469, 2, 3), (478, 477, 10, 11)])
me_sphere.polygons.foreach_set('use_smooth', [True] * 512)
me_sphere.polygons.foreach_set('material_index', [1, 1, 1, 1, 1, 1, 1, 1, 1, 1, 1, 1, 1, 1, 1, 1, 1, 1, 1, 1, 1, 1, 1, 1, 1, 1, 1, 1, 1, 1, 1, 1, 1, 1, 1, 1, 1, 1, 1, 1, 1, 1, 1, 1, 1, 1, 1, 1, 1, 1, 1, 1, 1, 1, 1, 1, 1, 1, 1, 1, 1, 1, 1, 1, 1, 1, 1, 1, 1, 1, 1, 1, 1, 1, 1, 1, 1, 1, 1, 1, 1, 1, 1, 1, 1, 1, 1, 1, 1, 1, 1, 1, 1, 1, 1, 1, 1, 1, 1, 1, 1, 1, 1, 1, 1, 1, 1, 1, 1, 1, 1, 1, 1, 1, 1, 1, 1, 1, 1, 1, 1, 1, 1, 1, 1, 1, 1, 1, 1, 1, 1, 1, 1, 1, 1, 1, 1, 1, 1, 1, 1, 1, 1, 1, 1, 1, 1, 1, 1, 1, 1, 1, 1, 1, 1, 1, 1, 1, 1, 1, 1, 1, 1, 1, 1, 1, 1, 1, 1, 1, 1, 1, 1, 1, 1, 1, 1, 1, 1, 1, 1, 1, 1, 1, 1, 1, 1, 1, 1, 1, 1, 1, 1, 1, 1, 1, 1, 1, 1, 1, 1, 1, 1, 1, 1, 1, 1, 1, 1, 1, 1, 1, 1, 1, 1, 1, 1, 1, 1, 1, 1, 1, 1, 1, 1, 1, 1, 1, 1, 1, 1, 1, 1, 1, 1, 1, 1, 1, 1, 1, 1, 1, 1, 1, 1, 1, 1, 1, 1, 1, 1, 1, 1, 1, 1, 1, 1, 1, 1, 1, 1, 1, 1, 1, 1, 1, 1, 1, 1, 1, 1, 1, 1, 1, 1, 1, 1, 1, 1, 1, 1, 1, 1, 1, 1, 1, 1, 1, 1, 1, 1, 1, 1, 1, 1, 1, 1, 1, 1, 1, 1, 1, 1, 1, 1, 1, 1, 1, 1, 1, 1, 1, 1, 1, 1, 1, 1, 1, 1, 1, 1, 1, 1, 1, 1, 1, 1, 1, 1, 1, 1, 1, 1, 1, 1, 1, 1, 1, 1, 1, 1, 1, 1, 1, 1, 1, 1, 1, 1, 1, 1, 1, 1, 1, 1, 1, 1, 1, 1, 1, 1, 1, 1, 1, 1, 1, 1, 1, 1, 1, 1, 1, 1, 1, 1, 1, 1, 1, 1, 1, 1, 1, 1, 1, 1, 1, 1, 1, 1, 1, 1, 1, 1, 1, 1, 1, 1, 1, 1, 1, 1, 1, 1, 1, 1, 1, 1, 1, 1, 1, 1, 1, 1, 1, 1, 1, 1, 1, 1, 1, 1, 1, 1, 1, 1, 1, 1, 1, 1, 1, 1, 1, 1, 1, 1, 1, 1, 1, 1, 1, 1, 1, 1, 1, 1, 1, 1, 1, 1, 1, 1, 1, 1, 1, 1, 1, 1, 1, 1, 1, 1, 1, 1, 1, 1, 1, 1, 1, 1, 1, 1, 1, 1, 1, 1, 1, 1, 1, 1, 1, 1, 1, 1, 1, 1, 1, 1, 1, 1, 1, 1, 1, 1, 1, 1, 1, 1, 1, 1, 1, 1, 1, 1, 1, 1, 1, 1, 1, 1, 1, 1, 1])
_uv = me_sphere.uv_layers.new(name='UVMap')
_uv.uv.foreach_set('vector', [0.4657, 0.6148, 0.4385, 0.6148, 0.4385, 0.5876, 0.4657, 0.5876, 0.4657, 0.6148, 0.4385, 0.6148, 0.4385, 0.5876, 0.4657, 0.5876, 0.4657, 0.6148, 0.4385, 0.6148, 0.4385, 0.5876, 0.4657, 0.5876, 0.4657, 0.6148, 0.4385, 0.6148, 0.4385, 0.5876, 0.4657, 0.5876, 0.4657, 0.6148, 0.4385, 0.6148, 0.4385, 0.5876, 0.4657, 0.5876, 0.4657, 0.6148, 0.4385, 0.6148, 0.4385, 0.5876, 0.4657, 0.5876, 0.4657, 0.6148, 0.4385, 0.6148, 0.4385, 0.5876, 0.4657, 0.5876, 0.4657, 0.6148, 0.4385, 0.6148, 0.4385, 0.5876, 0.4657, 0.5876, 0.4657, 0.6148, 0.4385, 0.6148, 0.4385, 0.5876, 0.4657, 0.5876, 0.4657, 0.6148, 0.4385, 0.6148, 0.4385, 0.5876, 0.4657, 0.5876, 0.4657, 0.6148, 0.4385, 0.6148, 0.4385, 0.5876, 0.4657, 0.5876, 0.4657, 0.6148, 0.4385, 0.6148, 0.4385, 0.5876, 0.4657, 0.5876, 0.4657, 0.6148, 0.4385, 0.6148, 0.4385, 0.5876, 0.4657, 0.5876, 0.4657, 0.6148, 0.4385, 0.6148, 0.4385, 0.5876, 0.4657, 0.5876, 0.4657, 0.6148, 0.4385, 0.6148, 0.4385, 0.5876, 0.4657, 0.5876, 0.4657, 0.6148, 0.4385, 0.6148, 0.4385, 0.5876, 0.4657, 0.5876, 0.4657, 0.6148, 0.4385, 0.6148, 0.4385, 0.5876, 0.4657, 0.5876, 0.4657, 0.6148, 0.4385, 0.6148, 0.4385, 0.5876, 0.4657, 0.5876, 0.4657, 0.6148, 0.4385, 0.6148, 0.4385, 0.5876, 0.4657, 0.5876, 0.4657, 0.6148, 0.4385, 0.6148, 0.4385, 0.5876, 0.4657, 0.5876, 0.4657, 0.6148, 0.4385, 0.6148, 0.4385, 0.5876, 0.4657, 0.5876, 0.4657, 0.6148, 0.4385, 0.6148, 0.4385, 0.5876, 0.4657, 0.5876, 0.4657, 0.6148, 0.4385, 0.6148, 0.4385, 0.5876, 0.4657, 0.5876, 0.4657, 0.6148, 0.4385, 0.6148, 0.4385, 0.5876, 0.4657, 0.5876, 0.4657, 0.6148, 0.4385, 0.6148, 0.4385, 0.5876, 0.4657, 0.5876, 0.4657, 0.6148, 0.4385, 0.6148, 0.4385, 0.5876, 0.4657, 0.5876, 0.4657, 0.6148, 0.4385, 0.6148, 0.4385, 0.5876, 0.4657, 0.5876, 0.4657, 0.6148, 0.4385, 0.6148, 0.4385, 0.5876, 0.4657, 0.5876, 0.4657, 0.6148, 0.4385, 0.6148, 0.4385, 0.5876, 0.4657, 0.5876, 0.4657, 0.6148, 0.4385, 0.6148, 0.4385, 0.5876, 0.4657, 0.5876, 0.4657, 0.6148, 0.4385, 0.6148, 0.4385, 0.5876, 0.4657, 0.5876, 0.4657, 0.6148, 0.4385, 0.6148, 0.4385, 0.5876, 0.4657, 0.5876, 0.4657, 0.6148, 0.4385, 0.6148, 0.4385, 0.5876, 0.4657, 0.5876, 0.4657, 0.6148, 0.4385, 0.6148, 0.4385, 0.5876, 0.4657, 0.5876, 0.4657, 0.6148, 0.4385, 0.6148, 0.4385, 0.5876, 0.4657, 0.5876, 0.4657, 0.6148, 0.4385, 0.6148, 0.4385, 0.5876, 0.4657, 0.5876, 0.4657, 0.6148, 0.4385, 0.6148, 0.4385, 0.5876, 0.4657, 0.5876, 0.4657, 0.6148, 0.4385, 0.6148, 0.4385, 0.5876, 0.4657, 0.5876, 0.4657, 0.6148, 0.4385, 0.6148, 0.4385, 0.5876, 0.4657, 0.5876, 0.4657, 0.6148, 0.4385, 0.6148, 0.4385, 0.5876, 0.4657, 0.5876, 0.4657, 0.6148, 0.4385, 0.6148, 0.4385, 0.5876, 0.4657, 0.5876, 0.4657, 0.6148, 0.4385, 0.6148, 0.4385, 0.5876, 0.4657, 0.5876, 0.4657, 0.6148, 0.4385, 0.6148, 0.4385, 0.5876, 0.4657, 0.5876, 0.4657, 0.6148, 0.4385, 0.6148, 0.4385, 0.5876, 0.4657, 0.5876, 0.4657, 0.6148, 0.4385, 0.6148, 0.4385, 0.5876, 0.4657, 0.5876, 0.4657, 0.6148, 0.4385, 0.6148, 0.4385, 0.5876, 0.4657, 0.5876, 0.4657, 0.6148, 0.4385, 0.6148, 0.4385, 0.5876, 0.4657, 0.5876, 0.4657, 0.6148, 0.4385, 0.6148, 0.4385, 0.5876, 0.4657, 0.5876, 0.4657, 0.6148, 0.4385, 0.6148, 0.4385, 0.5876, 0.4657, 0.5876, 0.4657, 0.6148, 0.4385, 0.6148, 0.4385, 0.5876, 0.4657, 0.5876, 0.4657, 0.6148, 0.4385, 0.6148, 0.4385, 0.5876, 0.4657, 0.5876, 0.4657, 0.6148, 0.4385, 0.6148, 0.4385, 0.5876, 0.4657, 0.5876, 0.4657, 0.6148, 0.4385, 0.6148, 0.4385, 0.5876, 0.4657, 0.5876, 0.4657, 0.6148, 0.4385, 0.6148, 0.4385, 0.5876, 0.4657, 0.5876, 0.4657, 0.6148, 0.4385, 0.6148, 0.4385, 0.5876, 0.4657, 0.5876, 0.4657, 0.6148, 0.4385, 0.6148, 0.4385, 0.5876, 0.4657, 0.5876, 0.4657, 0.6148, 0.4385, 0.6148, 0.4385, 0.5876, 0.4657, 0.5876, 0.4657, 0.6148, 0.4385, 0.6148, 0.4385, 0.5876, 0.4657, 0.5876, 0.4657, 0.6148, 0.4385, 0.6148, 0.4385, 0.5876, 0.4657, 0.5876, 0.4657, 0.6148, 0.4385, 0.6148, 0.4385, 0.5876, 0.4657, 0.5876, 0.4657, 0.6148, 0.4385, 0.6148, 0.4385, 0.5876, 0.4657, 0.5876, 0.4657, 0.6148, 0.4385, 0.6148, 0.4385, 0.5876, 0.4657, 0.5876, 0.4657, 0.6148, 0.4385, 0.6148, 0.4385, 0.5876, 0.4657, 0.5876, 0.4657, 0.6148, 0.4385, 0.6148, 0.4385, 0.5876, 0.4657, 0.5876, 0.4657, 0.6148, 0.4385, 0.6148, 0.4385, 0.5876, 0.4657, 0.5876, 0.4657, 0.6148, 0.4385, 0.6148, 0.4385, 0.5876, 0.4657, 0.5876, 0.4657, 0.6148, 0.4385, 0.6148, 0.4385, 0.5876, 0.4657, 0.5876, 0.4657, 0.6148, 0.4385, 0.6148, 0.4385, 0.5876, 0.4657, 0.5876, 0.4657, 0.6148, 0.4385, 0.6148, 0.4385, 0.5876, 0.4657, 0.5876, 0.4657, 0.6148, 0.4385, 0.6148, 0.4385, 0.5876, 0.4657, 0.5876, 0.4657, 0.6148, 0.4385, 0.6148, 0.4385, 0.5876, 0.4657, 0.5876, 0.4657, 0.6148, 0.4385, 0.6148, 0.4385, 0.5876, 0.4657, 0.5876, 0.4657, 0.6148, 0.4385, 0.6148, 0.4385, 0.5876, 0.4657, 0.5876, 0.4657, 0.6148, 0.4385, 0.6148, 0.4385, 0.5876, 0.4657, 0.5876, 0.4657, 0.6148, 0.4385, 0.6148, 0.4385, 0.5876, 0.4657, 0.5876, 0.4657, 0.6148, 0.4385, 0.6148, 0.4385, 0.5876, 0.4657, 0.5876, 0.4657, 0.6148, 0.4385, 0.6148, 0.4385, 0.5876, 0.4657, 0.5876, 0.4657, 0.6148, 0.4385, 0.6148, 0.4385, 0.5876, 0.4657, 0.5876, 0.4657, 0.6148, 0.4385, 0.6148, 0.4385, 0.5876, 0.4657, 0.5876, 0.4657, 0.6148, 0.4385, 0.6148, 0.4385, 0.5876, 0.4657, 0.5876, 0.4657, 0.6148, 0.4385, 0.6148, 0.4385, 0.5876, 0.4657, 0.5876, 0.4657, 0.6148, 0.4385, 0.6148, 0.4385, 0.5876, 0.4657, 0.5876, 0.4657, 0.6148, 0.4385, 0.6148, 0.4385, 0.5876, 0.4657, 0.5876, 0.4657, 0.6148, 0.4385, 0.6148, 0.4385, 0.5876, 0.4657, 0.5876, 0.4657, 0.6148, 0.4385, 0.6148, 0.4385, 0.5876, 0.4657, 0.5876, 0.4657, 0.6148, 0.4385, 0.6148, 0.4385, 0.5876, 0.4657, 0.5876, 0.4657, 0.6148, 0.4385, 0.6148, 0.4385, 0.5876, 0.4657, 0.5876, 0.4657, 0.6148, 0.4385, 0.6148, 0.4385, 0.5876, 0.4657, 0.5876, 0.4657, 0.6148, 0.4385, 0.6148, 0.4385, 0.5876, 0.4657, 0.5876, 0.4657, 0.6148, 0.4385, 0.6148, 0.4385, 0.5876, 0.4657, 0.5876, 0.4657, 0.6148, 0.4385, 0.6148, 0.4385, 0.5876, 0.4657, 0.5876, 0.4657, 0.6148, 0.4385, 0.6148, 0.4385, 0.5876, 0.4657, 0.5876, 0.4657, 0.6148, 0.4385, 0.6148, 0.4385, 0.5876, 0.4657, 0.5876, 0.4657, 0.6148, 0.4385, 0.6148, 0.4385, 0.5876, 0.4657, 0.5876, 0.4657, 0.6148, 0.4385, 0.6148, 0.4385, 0.5876, 0.4657, 0.5876, 0.4657, 0.6148, 0.4385, 0.6148, 0.4385, 0.5876, 0.4657, 0.5876, 0.4657, 0.6148, 0.4385, 0.6148, 0.4385, 0.5876, 0.4657, 0.5876, 0.4657, 0.6148, 0.4385, 0.6148, 0.4385, 0.5876, 0.4657, 0.5876, 0.4657, 0.6148, 0.4385, 0.6148, 0.4385, 0.5876, 0.4657, 0.5876, 0.4657, 0.6148, 0.4385, 0.6148, 0.4385, 0.5876, 0.4657, 0.5876, 0.4657, 0.6148, 0.4385, 0.6148, 0.4385, 0.5876, 0.4657, 0.5876, 0.4657, 0.6148, 0.4385, 0.6148, 0.4385, 0.5876, 0.4657, 0.5876, 0.4657, 0.6148, 0.4385, 0.6148, 0.4385, 0.5876, 0.4657, 0.5876, 0.4657, 0.6148, 0.4385, 0.6148, 0.4385, 0.5876, 0.4657, 0.5876, 0.4657, 0.6148, 0.4385, 0.6148, 0.4385, 0.5876, 0.4657, 0.5876, 0.4657, 0.6148, 0.4385, 0.6148, 0.4385, 0.5876, 0.4657, 0.5876, 0.4657, 0.6148, 0.4385, 0.6148, 0.4385, 0.5876, 0.4657, 0.5876, 0.4657, 0.6148, 0.4385, 0.6148, 0.4385, 0.5876, 0.4657, 0.5876, 0.4657, 0.6148, 0.4385, 0.6148, 0.4385, 0.5876, 0.4657, 0.5876, 0.4657, 0.6148, 0.4385, 0.6148, 0.4385, 0.5876, 0.4657, 0.5876, 0.4657, 0.6148, 0.4385, 0.6148, 0.4385, 0.5876, 0.4657, 0.5876, 0.4657, 0.6148, 0.4385, 0.6148, 0.4385, 0.5876, 0.4657, 0.5876, 0.4657, 0.6148, 0.4385, 0.6148, 0.4385, 0.5876, 0.4657, 0.5876, 0.4657, 0.6148, 0.4385, 0.6148, 0.4385, 0.5876, 0.4657, 0.5876, 0.4657, 0.6148, 0.4385, 0.6148, 0.4385, 0.5876, 0.4657, 0.5876, 0.4657, 0.6148, 0.4385, 0.6148, 0.4385, 0.5876, 0.4657, 0.5876, 0.4657, 0.6148, 0.4385, 0.6148, 0.4385, 0.5876, 0.4657, 0.5876, 0.4657, 0.6148, 0.4385, 0.6148, 0.4385, 0.5876, 0.4657, 0.5876, 0.4657, 0.6148, 0.4385, 0.6148, 0.4385, 0.5876, 0.4657, 0.5876, 0.4657, 0.6148, 0.4385, 0.6148, 0.4385, 0.5876, 0.4657, 0.5876, 0.4657, 0.6148, 0.4385, 0.6148, 0.4385, 0.5876, 0.4657, 0.5876, 0.4657, 0.6148, 0.4385, 0.6148, 0.4385, 0.5876, 0.4657, 0.5876, 0.4657, 0.6148, 0.4385, 0.6148, 0.4385, 0.5876, 0.4657, 0.5876, 0.4657, 0.6148, 0.4385, 0.6148, 0.4385, 0.5876, 0.4657, 0.5876, 0.4657, 0.6148, 0.4385, 0.6148, 0.4385, 0.5876, 0.4657, 0.5876, 0.4657, 0.6148, 0.4385, 0.6148, 0.4385, 0.5876, 0.4657, 0.5876, 0.4657, 0.6148, 0.4385, 0.6148, 0.4385, 0.5876, 0.4657, 0.5876, 0.4657, 0.6148, 0.4385, 0.6148, 0.4385, 0.5876, 0.4657, 0.5876, 0.4657, 0.6148, 0.4385, 0.6148, 0.4385, 0.5876, 0.4657, 0.5876, 0.4657, 0.6148, 0.4385, 0.6148, 0.4385, 0.5876, 0.4657, 0.5876, 0.4657, 0.6148, 0.4385, 0.6148, 0.4385, 0.5876, 0.4657, 0.5876, 0.4657, 0.6148, 0.4385, 0.6148, 0.4385, 0.5876, 0.4657, 0.5876, 0.4657, 0.6148, 0.4385, 0.6148, 0.4385, 0.5876, 0.4657, 0.5876, 0.4657, 0.6148, 0.4385, 0.6148, 0.4385, 0.5876, 0.4657, 0.5876, 0.4657, 0.6148, 0.4385, 0.6148, 0.4385, 0.5876, 0.4657, 0.5876, 0.4657, 0.6148, 0.4385, 0.6148, 0.4385, 0.5876, 0.4657, 0.5876, 0.4657, 0.6148, 0.4385, 0.6148, 0.4385, 0.5876, 0.4657, 0.5876, 0.4657, 0.6148, 0.4385, 0.6148, 0.4385, 0.5876, 0.4657, 0.5876, 0.4657, 0.6148, 0.4385, 0.6148, 0.4385, 0.5876, 0.4657, 0.5876, 0.4657, 0.6148, 0.4385, 0.6148, 0.4385, 0.5876, 0.4657, 0.5876, 0.4657, 0.6148, 0.4385, 0.6148, 0.4385, 0.5876, 0.4657, 0.5876, 0.4657, 0.6148, 0.4385, 0.6148, 0.4385, 0.5876, 0.4657, 0.5876, 0.4657, 0.6148, 0.4385, 0.6148, 0.4385, 0.5876, 0.4657, 0.5876, 0.4657, 0.6148, 0.4385, 0.6148, 0.4385, 0.5876, 0.4657, 0.5876, 0.4657, 0.6148, 0.4385, 0.6148, 0.4385, 0.5876, 0.4657, 0.5876, 0.4657, 0.6148, 0.4385, 0.6148, 0.4385, 0.5876, 0.4657, 0.5876, 0.4657, 0.6148, 0.4385, 0.6148, 0.4385, 0.5876, 0.4657, 0.5876, 0.4657, 0.6148, 0.4385, 0.6148, 0.4385, 0.5876, 0.4657, 0.5876, 0.4657, 0.6148, 0.4385, 0.6148, 0.4385, 0.5876, 0.4657, 0.5876, 0.4657, 0.6148, 0.4385, 0.6148, 0.4385, 0.5876, 0.4657, 0.5876, 0.4657, 0.6148, 0.4385, 0.6148, 0.4385, 0.5876, 0.4657, 0.5876, 0.4657, 0.6148, 0.4385, 0.6148, 0.4385, 0.5876, 0.4657, 0.5876, 0.4657, 0.6148, 0.4385, 0.6148, 0.4385, 0.5876, 0.4657, 0.5876, 0.4657, 0.6148, 0.4385, 0.6148, 0.4385, 0.5876, 0.4657, 0.5876, 0.4657, 0.6148, 0.4385, 0.6148, 0.4385, 0.5876, 0.4657, 0.5876, 0.4657, 0.6148, 0.4385, 0.6148, 0.4385, 0.5876, 0.4657, 0.5876, 0.4657, 0.6148, 0.4385, 0.6148, 0.4385, 0.5876, 0.4657, 0.5876, 0.4657, 0.6148, 0.4385, 0.6148, 0.4385, 0.5876, 0.4657, 0.5876, 0.4657, 0.6148, 0.4385, 0.6148, 0.4385, 0.5876, 0.4657, 0.5876, 0.4657, 0.6148, 0.4385, 0.6148, 0.4385, 0.5876, 0.4657, 0.5876, 0.4657, 0.6148, 0.4385, 0.6148, 0.4385, 0.5876, 0.4657, 0.5876, 0.4657, 0.6148, 0.4385, 0.6148, 0.4385, 0.5876, 0.4657, 0.5876, 0.4657, 0.6148, 0.4385, 0.6148, 0.4385, 0.5876, 0.4657, 0.5876, 0.4657, 0.6148, 0.4385, 0.6148, 0.4385, 0.5876, 0.4657, 0.5876, 0.4657, 0.6148, 0.4385, 0.6148, 0.4385, 0.5876, 0.4657, 0.5876, 0.4657, 0.6148, 0.4385, 0.6148, 0.4385, 0.5876, 0.4657, 0.5876, 0.4657, 0.6148, 0.4385, 0.6148, 0.4385, 0.5876, 0.4657, 0.5876, 0.4657, 0.6148, 0.4385, 0.6148, 0.4385, 0.5876, 0.4657, 0.5876, 0.4657, 0.6148, 0.4385, 0.6148, 0.4385, 0.5876, 0.4657, 0.5876, 0.4657, 0.6148, 0.4385, 0.6148, 0.4385, 0.5876, 0.4657, 0.5876, 0.4657, 0.6148, 0.4385, 0.6148, 0.4385, 0.5876, 0.4657, 0.5876, 0.4657, 0.6148, 0.4385, 0.6148, 0.4385, 0.5876, 0.4657, 0.5876, 0.4657, 0.6148, 0.4385, 0.6148, 0.4385, 0.5876, 0.4657, 0.5876, 0.4657, 0.6148, 0.4385, 0.6148, 0.4385, 0.5876, 0.4657, 0.5876, 0.4657, 0.6148, 0.4385, 0.6148, 0.4385, 0.5876, 0.4657, 0.5876, 0.4657, 0.6148, 0.4385, 0.6148, 0.4385, 0.5876, 0.4657, 0.5876, 0.4657, 0.6148, 0.4385, 0.6148, 0.4385, 0.5876, 0.4657, 0.5876, 0.4657, 0.6148, 0.4385, 0.6148, 0.4385, 0.5876, 0.4657, 0.5876, 0.4657, 0.6148, 0.4385, 0.6148, 0.4385, 0.5876, 0.4657, 0.5876, 0.4657, 0.6148, 0.4385, 0.6148, 0.4385, 0.5876, 0.4657, 0.5876, 0.4657, 0.6148, 0.4385, 0.6148, 0.4385, 0.5876, 0.4657, 0.5876, 0.4657, 0.6148, 0.4385, 0.6148, 0.4385, 0.5876, 0.4657, 0.5876, 0.4657, 0.6148, 0.4385, 0.6148, 0.4385, 0.5876, 0.4657, 0.5876, 0.4657, 0.6148, 0.4385, 0.6148, 0.4385, 0.5876, 0.4657, 0.5876, 0.4657, 0.6148, 0.4385, 0.6148, 0.4385, 0.5876, 0.4657, 0.5876, 0.4657, 0.6148, 0.4385, 0.6148, 0.4385, 0.5876, 0.4657, 0.5876, 0.4657, 0.6148, 0.4385, 0.6148, 0.4385, 0.5876, 0.4657, 0.5876, 0.4657, 0.6148, 0.4385, 0.6148, 0.4385, 0.5876, 0.4657, 0.5876, 0.4657, 0.6148, 0.4385, 0.6148, 0.4385, 0.5876, 0.4657, 0.5876, 0.4657, 0.6148, 0.4385, 0.6148, 0.4385, 0.5876, 0.4657, 0.5876, 0.4657, 0.6148, 0.4385, 0.6148, 0.4385, 0.5876, 0.4657, 0.5876, 0.4657, 0.6148, 0.4385, 0.6148, 0.4385, 0.5876, 0.4657, 0.5876, 0.4657, 0.6148, 0.4385, 0.6148, 0.4385, 0.5876, 0.4657, 0.5876, 0.4657, 0.6148, 0.4385, 0.6148, 0.4385, 0.5876, 0.4657, 0.5876, 0.4657, 0.6148, 0.4385, 0.6148, 0.4385, 0.5876, 0.4657, 0.5876, 0.4657, 0.6148, 0.4385, 0.6148, 0.4385, 0.5876, 0.4657, 0.5876, 0.4657, 0.6148, 0.4385, 0.6148, 0.4385, 0.5876, 0.4657, 0.5876, 0.4657, 0.6148, 0.4385, 0.6148, 0.4385, 0.5876, 0.4657, 0.5876, 0.4657, 0.6148, 0.4385, 0.6148, 0.4385, 0.5876, 0.4657, 0.5876, 0.4657, 0.6148, 0.4385, 0.6148, 0.4385, 0.5876, 0.4657, 0.5876, 0.4657, 0.6148, 0.4385, 0.6148, 0.4385, 0.5876, 0.4657, 0.5876, 0.4657, 0.6148, 0.4385, 0.6148, 0.4385, 0.5876, 0.4657, 0.5876, 0.4657, 0.6148, 0.4385, 0.6148, 0.4385, 0.5876, 0.4657, 0.5876, 0.4657, 0.6148, 0.4385, 0.6148, 0.4385, 0.5876, 0.4657, 0.5876, 0.4657, 0.6148, 0.4385, 0.6148, 0.4385, 0.5876, 0.4657, 0.5876, 0.4657, 0.6148, 0.4385, 0.6148, 0.4385, 0.5876, 0.4657, 0.5876, 0.4657, 0.6148, 0.4385, 0.6148, 0.4385, 0.5876, 0.4657, 0.5876, 0.4657, 0.6148, 0.4385, 0.6148, 0.4385, 0.5876, 0.4657, 0.5876, 0.4657, 0.6148, 0.4385, 0.6148, 0.4385, 0.5876, 0.4657, 0.5876, 0.4657, 0.6148, 0.4385, 0.6148, 0.4385, 0.5876, 0.4657, 0.5876, 0.4657, 0.6148, 0.4385, 0.6148, 0.4385, 0.5876, 0.4657, 0.5876, 0.4657, 0.6148, 0.4385, 0.6148, 0.4385, 0.5876, 0.4657, 0.5876, 0.4657, 0.6148, 0.4385, 0.6148, 0.4385, 0.5876, 0.4657, 0.5876, 0.4657, 0.6148, 0.4385, 0.6148, 0.4385, 0.5876, 0.4657, 0.5876, 0.4657, 0.6148, 0.4385, 0.6148, 0.4385, 0.5876, 0.4657, 0.5876, 0.4657, 0.6148, 0.4385, 0.6148, 0.4385, 0.5876, 0.4657, 0.5876, 0.4657, 0.6148, 0.4385, 0.6148, 0.4385, 0.5876, 0.4657, 0.5876, 0.4657, 0.6148, 0.4385, 0.6148, 0.4385, 0.5876, 0.4657, 0.5876, 0.4657, 0.6148, 0.4385, 0.6148, 0.4385, 0.5876, 0.4657, 0.5876, 0.4657, 0.6148, 0.4385, 0.6148, 0.4385, 0.5876, 0.4657, 0.5876, 0.4657, 0.6148, 0.4385, 0.6148, 0.4385, 0.5876, 0.4657, 0.5876, 0.4657, 0.6148, 0.4385, 0.6148, 0.4385, 0.5876, 0.4657, 0.5876, 0.4657, 0.6148, 0.4385, 0.6148, 0.4385, 0.5876, 0.4657, 0.5876, 0.4657, 0.6148, 0.4385, 0.6148, 0.4385, 0.5876, 0.4657, 0.5876, 0.4657, 0.6148, 0.4385, 0.6148, 0.4385, 0.5876, 0.4657, 0.5876, 0.4657, 0.6148, 0.4385, 0.6148, 0.4385, 0.5876, 0.4657, 0.5876, 0.4657, 0.6148, 0.4385, 0.6148, 0.4385, 0.5876, 0.4657, 0.5876, 0.4657, 0.6148, 0.4385, 0.6148, 0.4385, 0.5876, 0.4657, 0.5876, 0.4657, 0.6148, 0.4385, 0.6148, 0.4385, 0.5876, 0.4657, 0.5876, 0.4657, 0.6148, 0.4385, 0.6148, 0.4385, 0.5876, 0.4657, 0.5876, 0.4657, 0.6148, 0.4385, 0.6148, 0.4385, 0.5876, 0.4657, 0.5876, 0.4657, 0.6148, 0.4385, 0.6148, 0.4385, 0.5876, 0.4657, 0.5876, 0.4657, 0.6148, 0.4385, 0.6148, 0.4385, 0.5876, 0.4657, 0.5876, 0.4657, 0.6148, 0.4385, 0.6148, 0.4385, 0.5876, 0.4657, 0.5876, 0.4657, 0.6148, 0.4385, 0.6148, 0.4385, 0.5876, 0.4657, 0.5876, 0.4657, 0.6148, 0.4385, 0.6148, 0.4385, 0.5876, 0.4657, 0.5876, 0.4657, 0.6148, 0.4385, 0.6148, 0.4385, 0.5876, 0.4657, 0.5876, 0.4657, 0.6148, 0.4385, 0.6148, 0.4385, 0.5876, 0.4657, 0.5876, 0.4657, 0.6148, 0.4385, 0.6148, 0.4385, 0.5876, 0.4657, 0.5876, 0.4657, 0.6148, 0.4385, 0.6148, 0.4385, 0.5876, 0.4657, 0.5876, 0.4657, 0.6148, 0.4385, 0.6148, 0.4385, 0.5876, 0.4657, 0.5876, 0.4657, 0.6148, 0.4385, 0.6148, 0.4385, 0.5876, 0.4657, 0.5876, 0.4657, 0.6148, 0.4385, 0.6148, 0.4385, 0.5876, 0.4657, 0.5876, 0.4657, 0.6148, 0.4385, 0.6148, 0.4385, 0.5876, 0.4657, 0.5876, 0.4657, 0.6148, 0.4385, 0.6148, 0.4385, 0.5876, 0.4657, 0.5876, 0.4657, 0.6148, 0.4385, 0.6148, 0.4385, 0.5876, 0.4657, 0.5876, 0.4657, 0.6148, 0.4385, 0.6148, 0.4385, 0.5876, 0.4657, 0.5876, 0.4657, 0.6148, 0.4385, 0.6148, 0.4385, 0.5876, 0.4657, 0.5876, 0.4657, 0.6148, 0.4385, 0.6148, 0.4385, 0.5876, 0.4657, 0.5876, 0.4657, 0.6148, 0.4385, 0.6148, 0.4385, 0.5876, 0.4657, 0.5876, 0.4657, 0.6148, 0.4385, 0.6148, 0.4385, 0.5876, 0.4657, 0.5876, 0.4657, 0.6148, 0.4385, 0.6148, 0.4385, 0.5876, 0.4657, 0.5876, 0.4657, 0.6148, 0.4385, 0.6148, 0.4385, 0.5876, 0.4657, 0.5876, 0.4657, 0.6148, 0.4385, 0.6148, 0.4385, 0.5876, 0.4657, 0.5876, 0.4657, 0.6148, 0.4385, 0.6148, 0.4385, 0.5876, 0.4657, 0.5876, 0.4657, 0.6148, 0.4385, 0.6148, 0.4385, 0.5876, 0.4657, 0.5876, 0.4657, 0.6148, 0.4385, 0.6148, 0.4385, 0.5876, 0.4657, 0.5876, 0.4657, 0.6148, 0.4385, 0.6148, 0.4385, 0.5876, 0.4657, 0.5876, 0.4657, 0.6148, 0.4385, 0.6148, 0.4385, 0.5876, 0.4657, 0.5876, 0.4657, 0.6148, 0.4385, 0.6148, 0.4385, 0.5876, 0.4657, 0.5876, 0.4657, 0.6148, 0.4385, 0.6148, 0.4385, 0.5876, 0.4657, 0.5876, 0.4657, 0.6148, 0.4385, 0.6148, 0.4385, 0.5876, 0.4657, 0.5876, 0.4657, 0.6148, 0.4385, 0.6148, 0.4385, 0.5876, 0.4657, 0.5876, 0.4657, 0.6148, 0.4385, 0.6148, 0.4385, 0.5876, 0.4657, 0.5876, 0.4657, 0.6148, 0.4385, 0.6148, 0.4385, 0.5876, 0.4657, 0.5876, 0.4657, 0.6148, 0.4385, 0.6148, 0.4385, 0.5876, 0.4657, 0.5876, 0.4657, 0.6148, 0.4385, 0.6148, 0.4385, 0.5876, 0.4657, 0.5876, 0.4657, 0.6148, 0.4385, 0.6148, 0.4385, 0.5876, 0.4657, 0.5876, 0.4657, 0.6148, 0.4385, 0.6148, 0.4385, 0.5876, 0.4657, 0.5876, 0.4657, 0.6148, 0.4385, 0.6148, 0.4385, 0.5876, 0.4657, 0.5876, 0.4657, 0.6148, 0.4385, 0.6148, 0.4385, 0.5876, 0.4657, 0.5876, 0.4657, 0.6148, 0.4385, 0.6148, 0.4385, 0.5876, 0.4657, 0.5876, 0.4657, 0.6148, 0.4385, 0.6148, 0.4385, 0.5876, 0.4657, 0.5876, 0.4657, 0.6148, 0.4385, 0.6148, 0.4385, 0.5876, 0.4657, 0.5876, 0.4657, 0.6148, 0.4385, 0.6148, 0.4385, 0.5876, 0.4657, 0.5876, 0.4657, 0.6148, 0.4385, 0.6148, 0.4385, 0.5876, 0.4657, 0.5876, 0.4657, 0.6148, 0.4385, 0.6148, 0.4385, 0.5876, 0.4657, 0.5876, 0.4657, 0.6148, 0.4385, 0.6148, 0.4385, 0.5876, 0.4657, 0.5876, 0.4657, 0.6148, 0.4385, 0.6148, 0.4385, 0.5876, 0.4657, 0.5876, 0.4657, 0.6148, 0.4385, 0.6148, 0.4385, 0.5876, 0.4657, 0.5876, 0.4657, 0.6148, 0.4385, 0.6148, 0.4385, 0.5876, 0.4657, 0.5876, 0.4657, 0.6148, 0.4385, 0.6148, 0.4385, 0.5876, 0.4657, 0.5876, 0.4657, 0.6148, 0.4385, 0.6148, 0.4385, 0.5876, 0.4657, 0.5876, 0.4657, 0.6148, 0.4385, 0.6148, 0.4385, 0.5876, 0.4657, 0.5876, 0.4657, 0.6148, 0.4385, 0.6148, 0.4385, 0.5876, 0.4657, 0.5876, 0.4657, 0.6148, 0.4385, 0.6148, 0.4385, 0.5876, 0.4657, 0.5876, 0.4657, 0.6148, 0.4385, 0.6148, 0.4385, 0.5876, 0.4657, 0.5876, 0.4657, 0.6148, 0.4385, 0.6148, 0.4385, 0.5876, 0.4657, 0.5876, 0.4657, 0.6148, 0.4385, 0.6148, 0.4385, 0.5876, 0.4657, 0.5876, 0.4657, 0.6148, 0.4385, 0.6148, 0.4385, 0.5876, 0.4657, 0.5876, 0.4657, 0.6148, 0.4385, 0.6148, 0.4385, 0.5876, 0.4657, 0.5876, 0.4657, 0.6148, 0.4385, 0.6148, 0.4385, 0.5876, 0.4657, 0.5876, 0.4657, 0.6148, 0.4385, 0.6148, 0.4385, 0.5876, 0.4657, 0.5876, 0.4657, 0.6148, 0.4385, 0.6148, 0.4385, 0.5876, 0.4657, 0.5876, 0.4657, 0.6148, 0.4385, 0.6148, 0.4385, 0.5876, 0.4657, 0.5876, 0.4657, 0.6148, 0.4385, 0.6148, 0.4385, 0.5876, 0.4657, 0.5876, 0.4657, 0.6148, 0.4385, 0.6148, 0.4385, 0.5876, 0.4657, 0.5876, 0.4657, 0.6148, 0.4385, 0.6148, 0.4385, 0.5876, 0.4657, 0.5876, 0.4657, 0.6148, 0.4385, 0.6148, 0.4385, 0.5876, 0.4657, 0.5876, 0.4657, 0.6148, 0.4385, 0.6148, 0.4385, 0.5876, 0.4657, 0.5876, 0.4657, 0.6148, 0.4385, 0.6148, 0.4385, 0.5876, 0.4657, 0.5876, 0.4657, 0.6148, 0.4385, 0.6148, 0.4385, 0.5876, 0.4657, 0.5876, 0.4657, 0.6148, 0.4385, 0.6148, 0.4385, 0.5876, 0.4657, 0.5876, 0.4657, 0.6148, 0.4385, 0.6148, 0.4385, 0.5876, 0.4657, 0.5876, 0.4657, 0.6148, 0.4385, 0.6148, 0.4385, 0.5876, 0.4657, 0.5876, 0.4657, 0.6148, 0.4385, 0.6148, 0.4385, 0.5876, 0.4657, 0.5876, 0.4657, 0.6148, 0.4385, 0.6148, 0.4385, 0.5876, 0.4657, 0.5876, 0.4657, 0.6148, 0.4385, 0.6148, 0.4385, 0.5876, 0.4657, 0.5876, 0.4657, 0.6148, 0.4385, 0.6148, 0.4385, 0.5876, 0.4657, 0.5876, 0.4657, 0.6148, 0.4385, 0.6148, 0.4385, 0.5876, 0.4657, 0.5876, 0.4657, 0.6148, 0.4385, 0.6148, 0.4385, 0.5876, 0.4657, 0.5876, 0.4657, 0.6148, 0.4385, 0.6148, 0.4385, 0.5876, 0.4657, 0.5876, 0.4657, 0.6148, 0.4385, 0.6148, 0.4385, 0.5876, 0.4657, 0.5876, 0.4657, 0.6148, 0.4385, 0.6148, 0.4385, 0.5876, 0.4657, 0.5876, 0.4657, 0.6148, 0.4385, 0.6148, 0.4385, 0.5876, 0.4657, 0.5876, 0.4657, 0.6148, 0.4385, 0.6148, 0.4385, 0.5876, 0.4657, 0.5876, 0.4657, 0.6148, 0.4385, 0.6148, 0.4385, 0.5876, 0.4657, 0.5876, 0.4657, 0.6148, 0.4385, 0.6148, 0.4385, 0.5876, 0.4657, 0.5876, 0.4657, 0.6148, 0.4385, 0.6148, 0.4385, 0.5876, 0.4657, 0.5876, 0.4657, 0.6148, 0.4385, 0.6148, 0.4385, 0.5876, 0.4657, 0.5876, 0.4657, 0.6148, 0.4385, 0.6148, 0.4385, 0.5876, 0.4657, 0.5876, 0.4657, 0.6148, 0.4385, 0.6148, 0.4385, 0.5876, 0.4657, 0.5876, 0.4657, 0.6148, 0.4385, 0.6148, 0.4385, 0.5876, 0.4657, 0.5876, 0.4657, 0.6148, 0.4385, 0.6148, 0.4385, 0.5876, 0.4657, 0.5876, 0.4657, 0.6148, 0.4385, 0.6148, 0.4385, 0.5876, 0.4657, 0.5876, 0.4657, 0.6148, 0.4385, 0.6148, 0.4385, 0.5876, 0.4657, 0.5876, 0.4657, 0.6148, 0.4385, 0.6148, 0.4385, 0.5876, 0.4657, 0.5876, 0.4657, 0.6148, 0.4385, 0.6148, 0.4385, 0.5876, 0.4657, 0.5876, 0.4657, 0.6148, 0.4385, 0.6148, 0.4385, 0.5876, 0.4657, 0.5876, 0.4657, 0.6148, 0.4385, 0.6148, 0.4385, 0.5876, 0.4657, 0.5876, 0.4657, 0.6148, 0.4385, 0.6148, 0.4385, 0.5876, 0.4657, 0.5876, 0.4657, 0.6148, 0.4385, 0.6148, 0.4385, 0.5876, 0.4657, 0.5876, 0.4657, 0.6148, 0.4385, 0.6148, 0.4385, 0.5876, 0.4657, 0.5876, 0.4657, 0.6148, 0.4385, 0.6148, 0.4385, 0.5876, 0.4657, 0.5876, 0.4657, 0.6148, 0.4385, 0.6148, 0.4385, 0.5876, 0.4657, 0.5876, 0.4657, 0.6148, 0.4385, 0.6148, 0.4385, 0.5876, 0.4657, 0.5876, 0.4657, 0.6148, 0.4385, 0.6148, 0.4385, 0.5876, 0.4657, 0.5876, 0.4657, 0.6148, 0.4385, 0.6148, 0.4385, 0.5876, 0.4657, 0.5876, 0.4657, 0.6148, 0.4385, 0.6148, 0.4385, 0.5876, 0.4657, 0.5876, 0.4657, 0.6148, 0.4385, 0.6148, 0.4385, 0.5876, 0.4657, 0.5876, 0.4657, 0.6148, 0.4385, 0.6148, 0.4385, 0.5876, 0.4657, 0.5876, 0.4657, 0.6148, 0.4385, 0.6148, 0.4385, 0.5876, 0.4657, 0.5876, 0.4657, 0.6148, 0.4385, 0.6148, 0.4385, 0.5876, 0.4657, 0.5876, 0.4657, 0.6148, 0.4385, 0.6148, 0.4385, 0.5876, 0.4657, 0.5876, 0.4657, 0.6148, 0.4385, 0.6148, 0.4385, 0.5876, 0.4657, 0.5876, 0.4657, 0.6148, 0.4385, 0.6148, 0.4385, 0.5876, 0.4657, 0.5876, 0.4657, 0.6148, 0.4385, 0.6148, 0.4385, 0.5876, 0.4657, 0.5876, 0.4657, 0.6148, 0.4385, 0.6148, 0.4385, 0.5876, 0.4657, 0.5876, 0.4657, 0.6148, 0.4385, 0.6148, 0.4385, 0.5876, 0.4657, 0.5876, 0.4657, 0.6148, 0.4385, 0.6148, 0.4385, 0.5876, 0.4657, 0.5876, 0.4657, 0.6148, 0.4385, 0.6148, 0.4385, 0.5876, 0.4657, 0.5876, 0.4657, 0.6148, 0.4385, 0.6148, 0.4385, 0.5876, 0.4657, 0.5876, 0.4657, 0.6148, 0.4385, 0.6148, 0.4385, 0.5876, 0.4657, 0.5876, 0.4657, 0.6148, 0.4385, 0.6148, 0.4385, 0.5876, 0.4657, 0.5876, 0.4657, 0.6148, 0.4385, 0.6148, 0.4385, 0.5876, 0.4657, 0.5876, 0.4657, 0.6148, 0.4385, 0.6148, 0.4385, 0.5876, 0.4657, 0.5876, 0.4657, 0.6148, 0.4385, 0.6148, 0.4385, 0.5876, 0.4657, 0.5876, 0.4657, 0.6148, 0.4385, 0.6148, 0.4385, 0.5876, 0.4657, 0.5876, 0.4657, 0.6148, 0.4385, 0.6148, 0.4385, 0.5876, 0.4657, 0.5876, 0.4657, 0.6148, 0.4385, 0.6148, 0.4385, 0.5876, 0.4657, 0.5876, 0.4657, 0.6148, 0.4385, 0.6148, 0.4385, 0.5876, 0.4657, 0.5876, 0.4657, 0.6148, 0.4385, 0.6148, 0.4385, 0.5876, 0.4657, 0.5876, 0.4657, 0.6148, 0.4385, 0.6148, 0.4385, 0.5876, 0.4657, 0.5876, 0.4657, 0.6148, 0.4385, 0.6148, 0.4385, 0.5876, 0.4657, 0.5876, 0.4657, 0.6148, 0.4385, 0.6148, 0.4385, 0.5876, 0.4657, 0.5876, 0.4657, 0.6148, 0.4385, 0.6148, 0.4385, 0.5876, 0.4657, 0.5876, 0.4657, 0.6148, 0.4385, 0.6148, 0.4385, 0.5876, 0.4657, 0.5876, 0.4657, 0.6148, 0.4385, 0.6148, 0.4385, 0.5876, 0.4657, 0.5876, 0.4657, 0.6148, 0.4385, 0.6148, 0.4385, 0.5876, 0.4657, 0.5876, 0.4657, 0.6148, 0.4385, 0.6148, 0.4385, 0.5876, 0.4657, 0.5876, 0.4657, 0.6148, 0.4385, 0.6148, 0.4385, 0.5876, 0.4657, 0.5876, 0.4657, 0.6148, 0.4385, 0.6148, 0.4385, 0.5876, 0.4657, 0.5876, 0.4657, 0.6148, 0.4385, 0.6148, 0.4385, 0.5876, 0.4657, 0.5876, 0.4657, 0.6148, 0.4385, 0.6148, 0.4385, 0.5876, 0.4657, 0.5876, 0.4657, 0.6148, 0.4385, 0.6148, 0.4385, 0.5876, 0.4657, 0.5876, 0.4657, 0.6148, 0.4385, 0.6148, 0.4385, 0.5876, 0.4657, 0.5876, 0.4657, 0.6148, 0.4385, 0.6148, 0.4385, 0.5876, 0.4657, 0.5876, 0.4657, 0.6148, 0.4385, 0.6148, 0.4385, 0.5876, 0.4657, 0.5876, 0.4657, 0.6148, 0.4385, 0.6148, 0.4385, 0.5876, 0.4657, 0.5876, 0.4657, 0.6148, 0.4385, 0.6148, 0.4385, 0.5876, 0.4657, 0.5876, 0.4657, 0.6148, 0.4385, 0.6148, 0.4385, 0.5876, 0.4657, 0.5876, 0.4657, 0.6148, 0.4385, 0.6148, 0.4385, 0.5876, 0.4657, 0.5876, 0.4657, 0.6148, 0.4385, 0.6148, 0.4385, 0.5876, 0.4657, 0.5876, 0.4657, 0.6148, 0.4385, 0.6148, 0.4385, 0.5876, 0.4657, 0.5876, 0.4657, 0.6148, 0.4385, 0.6148, 0.4385, 0.5876, 0.4657, 0.5876, 0.4657, 0.6148, 0.4385, 0.6148, 0.4385, 0.5876, 0.4657, 0.5876, 0.4657, 0.6148, 0.4385, 0.6148, 0.4385, 0.5876, 0.4657, 0.5876, 0.4657, 0.6148, 0.4385, 0.6148, 0.4385, 0.5876, 0.4657, 0.5876, 0.4657, 0.6148, 0.4385, 0.6148, 0.4385, 0.5876, 0.4657, 0.5876, 0.4657, 0.6148, 0.4385, 0.6148, 0.4385, 0.5876, 0.4657, 0.5876, 0.4657, 0.6148, 0.4385, 0.6148, 0.4385, 0.5876, 0.4657, 0.5876, 0.4657, 0.6148, 0.4385, 0.6148, 0.4385, 0.5876, 0.4657, 0.5876, 0.4657, 0.6148, 0.4385, 0.6148, 0.4385, 0.5876, 0.4657, 0.5876, 0.4657, 0.6148, 0.4385, 0.6148, 0.4385, 0.5876, 0.4657, 0.5876, 0.4657, 0.6148, 0.4385, 0.6148, 0.4385, 0.5876, 0.4657, 0.5876, 0.4657, 0.6148, 0.4385, 0.6148, 0.4385, 0.5876, 0.4657, 0.5876, 0.4657, 0.6148, 0.4385, 0.6148, 0.4385, 0.5876, 0.4657, 0.5876, 0.4657, 0.6148, 0.4385, 0.6148, 0.4385, 0.5876, 0.4657, 0.5876, 0.4657, 0.6148, 0.4385, 0.6148, 0.4385, 0.5876, 0.4657, 0.5876, 0.4657, 0.6148, 0.4385, 0.6148, 0.4385, 0.5876, 0.4657, 0.5876, 0.4657, 0.6148, 0.4385, 0.6148, 0.4385, 0.5876, 0.4657, 0.5876, 0.4657, 0.6148, 0.4385, 0.6148, 0.4385, 0.5876, 0.4657, 0.5876, 0.4657, 0.6148, 0.4385, 0.6148, 0.4385, 0.5876, 0.4657, 0.5876, 0.4657, 0.6148, 0.4385, 0.6148, 0.4385, 0.5876, 0.4657, 0.5876, 0.4657, 0.6148, 0.4385, 0.6148, 0.4385, 0.5876, 0.4657, 0.5876, 0.4657, 0.6148, 0.4385, 0.6148, 0.4385, 0.5876, 0.4657, 0.5876, 0.4657, 0.6148, 0.4385, 0.6148, 0.4385, 0.5876, 0.4657, 0.5876, 0.4657, 0.6148, 0.4385, 0.6148, 0.4385, 0.5876, 0.4657, 0.5876, 0.4657, 0.6148, 0.4385, 0.6148, 0.4385, 0.5876, 0.4657, 0.5876, 0.4657, 0.6148, 0.4385, 0.6148, 0.4385, 0.5876, 0.4657, 0.5876, 0.4657, 0.6148, 0.4385, 0.6148, 0.4385, 0.5876, 0.4657, 0.5876, 0.4657, 0.6148, 0.4385, 0.6148, 0.4385, 0.5876, 0.4657, 0.5876, 0.4657, 0.6148, 0.4385, 0.6148, 0.4385, 0.5876, 0.4657, 0.5876, 0.4657, 0.6148, 0.4385, 0.6148, 0.4385, 0.5876, 0.4657, 0.5876, 0.4657, 0.6148, 0.4385, 0.6148, 0.4385, 0.5876, 0.4657, 0.5876, 0.4657, 0.6148, 0.4385, 0.6148, 0.4385, 0.5876, 0.4657, 0.5876, 0.4657, 0.6148, 0.4385, 0.6148, 0.4385, 0.5876, 0.4657, 0.5876, 0.4657, 0.6148, 0.4385, 0.6148, 0.4385, 0.5876, 0.4657, 0.5876, 0.4657, 0.6148, 0.4385, 0.6148, 0.4385, 0.5876, 0.4657, 0.5876, 0.4657, 0.6148, 0.4385, 0.6148, 0.4385, 0.5876, 0.4657, 0.5876, 0.4657, 0.6148, 0.4385, 0.6148, 0.4385, 0.5876, 0.4657, 0.5876, 0.4657, 0.6148, 0.4385, 0.6148, 0.4385, 0.5876, 0.4657, 0.5876, 0.4657, 0.6148, 0.4385, 0.6148, 0.4385, 0.5876, 0.4657, 0.5876, 0.4657, 0.6148, 0.4385, 0.6148, 0.4385, 0.5876, 0.4657, 0.5876, 0.4657, 0.6148, 0.4385, 0.6148, 0.4385, 0.5876, 0.4657, 0.5876, 0.4657, 0.6148, 0.4385, 0.6148, 0.4385, 0.5876, 0.4657, 0.5876, 0.4657, 0.6148, 0.4385, 0.6148, 0.4385, 0.5876, 0.4657, 0.5876, 0.4657, 0.6148, 0.4385, 0.6148, 0.4385, 0.5876, 0.4657, 0.5876, 0.4657, 0.6148, 0.4385, 0.6148, 0.4385, 0.5876, 0.4657, 0.5876, 0.4657, 0.6148, 0.4385, 0.6148, 0.4385, 0.5876, 0.4657, 0.5876, 0.4657, 0.6148, 0.4385, 0.6148, 0.4385, 0.5876, 0.4657, 0.5876, 0.4657, 0.6148, 0.4385, 0.6148, 0.4385, 0.5876, 0.4657, 0.5876, 0.4657, 0.6148, 0.4385, 0.6148, 0.4385, 0.5876, 0.4657, 0.5876, 0.4657, 0.6148, 0.4385, 0.6148, 0.4385, 0.5876, 0.4657, 0.5876, 0.4657, 0.6148, 0.4385, 0.6148, 0.4385, 0.5876, 0.4657, 0.6148, 0.4385, 0.6148, 0.4385, 0.5876, 0.4657, 0.6148, 0.4385, 0.6148, 0.4385, 0.5876, 0.4657, 0.6148, 0.4385, 0.6148, 0.4385, 0.5876, 0.4657, 0.6148, 0.4385, 0.6148, 0.4385, 0.5876, 0.4657, 0.6148, 0.4385, 0.6148, 0.4385, 0.5876, 0.4657, 0.6148, 0.4385, 0.6148, 0.4385, 0.5876, 0.4657, 0.6148, 0.4385, 0.6148, 0.4385, 0.5876, 0.4657, 0.6148, 0.4385, 0.6148, 0.4385, 0.5876, 0.4657, 0.6148, 0.4385, 0.6148, 0.4385, 0.5876, 0.4657, 0.6148, 0.4385, 0.6148, 0.4385, 0.5876, 0.4657, 0.6148, 0.4385, 0.6148, 0.4385, 0.5876, 0.4657, 0.6148, 0.4385, 0.6148, 0.4385, 0.5876, 0.4657, 0.6148, 0.4385, 0.6148, 0.4385, 0.5876, 0.4657, 0.6148, 0.4385, 0.6148, 0.4385, 0.5876, 0.4657, 0.6148, 0.4385, 0.6148, 0.4385, 0.5876, 0.4657, 0.6148, 0.4385, 0.6148, 0.4385, 0.5876, 0.4657, 0.6148, 0.4385, 0.6148, 0.4385, 0.5876, 0.4657, 0.6148, 0.4385, 0.6148, 0.4385, 0.5876, 0.4657, 0.6148, 0.4385, 0.6148, 0.4385, 0.5876, 0.4657, 0.6148, 0.4385, 0.6148, 0.4385, 0.5876, 0.4657, 0.6148, 0.4385, 0.6148, 0.4385, 0.5876, 0.4657, 0.6148, 0.4385, 0.6148, 0.4385, 0.5876, 0.4657, 0.6148, 0.4385, 0.6148, 0.4385, 0.5876, 0.4657, 0.6148, 0.4385, 0.6148, 0.4385, 0.5876, 0.4657, 0.6148, 0.4385, 0.6148, 0.4385, 0.5876, 0.4657, 0.6148, 0.4385, 0.6148, 0.4385, 0.5876, 0.4657, 0.6148, 0.4385, 0.6148, 0.4385, 0.5876, 0.4657, 0.6148, 0.4385, 0.6148, 0.4385, 0.5876, 0.4657, 0.6148, 0.4385, 0.6148, 0.4385, 0.5876, 0.4657, 0.6148, 0.4385, 0.6148, 0.4385, 0.5876, 0.4657, 0.6148, 0.4385, 0.6148, 0.4385, 0.5876, 0.4657, 0.6148, 0.4385, 0.6148, 0.4385, 0.5876, 0.4657, 0.6148, 0.4385, 0.6148, 0.4385, 0.5876, 0.4657, 0.6148, 0.4385, 0.6148, 0.4385, 0.5876, 0.4657, 0.6148, 0.4385, 0.6148, 0.4385, 0.5876, 0.4657, 0.6148, 0.4385, 0.6148, 0.4385, 0.5876, 0.4657, 0.6148, 0.4385, 0.6148, 0.4385, 0.5876, 0.4657, 0.6148, 0.4385, 0.6148, 0.4385, 0.5876, 0.4657, 0.6148, 0.4385, 0.6148, 0.4385, 0.5876, 0.4657, 0.6148, 0.4385, 0.6148, 0.4385, 0.5876, 0.4657, 0.6148, 0.4385, 0.6148, 0.4385, 0.5876, 0.4657, 0.6148, 0.4385, 0.6148, 0.4385, 0.5876, 0.4657, 0.6148, 0.4385, 0.6148, 0.4385, 0.5876, 0.4657, 0.6148, 0.4385, 0.6148, 0.4385, 0.5876, 0.4657, 0.6148, 0.4385, 0.6148, 0.4385, 0.5876, 0.4657, 0.6148, 0.4385, 0.6148, 0.4385, 0.5876, 0.4657, 0.6148, 0.4385, 0.6148, 0.4385, 0.5876, 0.4657, 0.6148, 0.4385, 0.6148, 0.4385, 0.5876, 0.4657, 0.6148, 0.4385, 0.6148, 0.4385, 0.5876, 0.4657, 0.6148, 0.4385, 0.6148, 0.4385, 0.5876, 0.4657, 0.6148, 0.4385, 0.6148, 0.4385, 0.5876, 0.4657, 0.6148, 0.4385, 0.6148, 0.4385, 0.5876, 0.4657, 0.6148, 0.4385, 0.6148, 0.4385, 0.5876, 0.4657, 0.6148, 0.4385, 0.6148, 0.4385, 0.5876, 0.4657, 0.6148, 0.4385, 0.6148, 0.4385, 0.5876, 0.4657, 0.6148, 0.4385, 0.6148, 0.4385, 0.5876, 0.4657, 0.6148, 0.4385, 0.6148, 0.4385, 0.5876, 0.4657, 0.6148, 0.4385, 0.6148, 0.4385, 0.5876, 0.4657, 0.6148, 0.4385, 0.6148, 0.4385, 0.5876, 0.4657, 0.6148, 0.4385, 0.6148, 0.4385, 0.5876, 0.4657, 0.6148, 0.4385, 0.6148, 0.4385, 0.5876, 0.4657, 0.6148, 0.4385, 0.6148, 0.4385, 0.5876, 0.4657, 0.5876, 0.4657, 0.6148, 0.4385, 0.6148, 0.4385, 0.5876, 0.4657, 0.5876, 0.4657, 0.6148, 0.4385, 0.6148, 0.4385, 0.5876, 0.4657, 0.5876, 0.4657, 0.6148, 0.4385, 0.6148, 0.4385, 0.5876, 0.4657, 0.5876, 0.4657, 0.6148, 0.4385, 0.6148, 0.4385, 0.5876, 0.4657, 0.5876, 0.4657, 0.6148, 0.4385, 0.6148, 0.4385, 0.5876, 0.4657, 0.5876, 0.4657, 0.6148, 0.4385, 0.6148, 0.4385, 0.5876, 0.4657, 0.5876, 0.4657, 0.6148, 0.4385, 0.6148, 0.4385, 0.5876, 0.4657, 0.6148, 0.4385, 0.6148, 0.4385, 0.5876, 0.4657, 0.6148, 0.4385, 0.6148, 0.4385, 0.5876, 0.4657, 0.5876, 0.4657, 0.6148, 0.4385, 0.6148, 0.4385, 0.5876, 0.4657, 0.5876, 0.4657, 0.6148, 0.4385, 0.6148, 0.4385, 0.5876, 0.4657, 0.5876, 0.4657, 0.6148, 0.4385, 0.6148, 0.4385, 0.5876, 0.4657, 0.5876, 0.4657, 0.6148, 0.4385, 0.6148, 0.4385, 0.5876, 0.4657, 0.5876, 0.4657, 0.6148, 0.4385, 0.6148, 0.4385, 0.5876, 0.4657, 0.5876, 0.4657, 0.6148, 0.4385, 0.6148, 0.4385, 0.5876, 0.4657, 0.5876])
me_sphere.materials.append(mat_material_001)
me_sphere.materials.append(mat_material_005)
me_sphere.use_remesh_preserve_volume = False
me_sphere.use_remesh_preserve_attributes = False
me_sphere.use_mirror_vertex_groups = False
me_sphere.update()

# ---- objects
ob_lamp = bpy.data.objects.new('Lamp', light_lamp)
ob_camera = bpy.data.objects.new('Camera', cam_camera)
ob_cone = bpy.data.objects.new('Cone', me_cone)
ob_plane = bpy.data.objects.new('Plane', me_plane_001)
ob_sphere = bpy.data.objects.new('Sphere', me_sphere)

# ---- transforms, parenting, visibility, modifiers, constraints
ob_lamp.location = (4.076, 1.005, 5.904)
ob_lamp.rotation_euler = (0.6503, 0.05522, 1.866)
ob_lamp.lock_rotations_4d = False
ob_lamp.empty_display_type = 'ARROWS'
ob_lamp.color = (0.0, 0.0, 0.0, 0.0)
ob_lamp.lineart.crease_threshold = 0.0
ob_camera.location = (7.481, -6.508, 5.344)
ob_camera.rotation_euler = (1.109, 0.01082, 0.8149)
ob_camera.lock_rotations_4d = False
ob_camera.empty_display_type = 'ARROWS'
ob_camera.color = (0.0, 0.0, 0.0, 0.0)
ob_camera.display_type = 'WIRE'
ob_camera.lineart.crease_threshold = 0.0
ob_cone.location = (0.01128, -0.02397, 2.147)
ob_cone.scale = (0.0748, 0.0748, 0.0748)
ob_cone.lineart.crease_threshold = 0.0
ob_plane.location = (0.03898, -0.08167, 1.145)
ob_plane.rotation_euler = (-0.6222, -1.624, 5.335)
ob_plane.scale = (1.027, -0.007429, 1.004)
ob_plane.lineart.crease_threshold = 0.0
ob_sphere.location = (0.0, 0.0, 3.398)
ob_sphere.lineart.crease_threshold = 0.0

# ---- collection membership
col_collection_1.objects.link(ob_lamp)
col_collection_1.objects.link(ob_camera)
col_collection_1.objects.link(ob_cone)
col_collection_1.objects.link(ob_plane)
col_collection_1.objects.link(ob_sphere)

# ---- scene / render settings (as saved in the file)
scene.camera = ob_camera
scene.frame_start = 1; scene.frame_end = 250; scene.frame_set(1)
scene.render.engine = 'CYCLES'
scene.render.resolution_percentage = 50
scene.render.dither_intensity = 0.0
scene.cycles.use_denoising = False
scene.cycles.samples = 10
scene.cycles.sampling_pattern = 'TABULATED_SOBOL'
scene.cycles.light_sampling_threshold = 0.0
scene.cycles.use_adaptive_sampling = False
scene.cycles.use_light_tree = False
scene.cycles.blur_glossy = 0.0
scene.cycles.pixel_filter_type = 'GAUSSIAN'
scene.cycles.sample_clamp_indirect = 0.0
scene.view_settings.view_transform = 'Standard'
bpy.context.view_layer.update()
